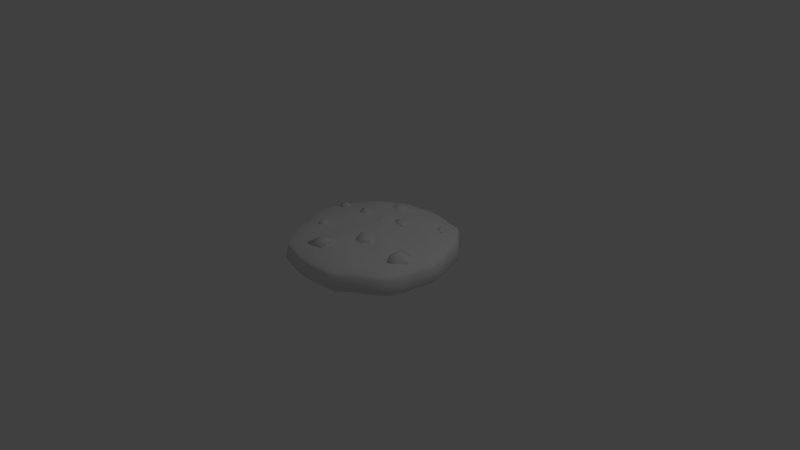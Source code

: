 # Source: Cookie.blend  (saved by Blender 2.78.0; exported with 4.5.12 LTS)
import bpy
from mathutils import Matrix  # noqa: F401  (used for matrix-valued properties, if any)

bpy.ops.wm.read_factory_settings(use_empty=True)
scene = bpy.context.scene
scene.name = 'Scene'

# ---- collections
col_collection_1 = bpy.data.collections.new('Collection 1'); scene.collection.children.link(col_collection_1)

# ---- world
world_world = bpy.data.worlds.new('World'); scene.world = world_world
world_world.color = (0.05088, 0.05088, 0.05088)
world_world.use_sun_shadow = False
world_world.sun_shadow_jitter_overblur = 0.0
world_world.cycles.sampling_method = 'NONE'
world_world.cycles.sample_map_resolution = 256

# ---- cameras
cam_camera = bpy.data.cameras.new('Camera')
cam_camera.clip_end = 100.0
cam_camera.lens = 35.0
cam_camera.sensor_width = 32.0
cam_camera.sensor_height = 18.0
cam_camera.ortho_scale = 7.314
cam_camera.dof.focus_distance = 0.0
cam_camera.dof.aperture_fstop = 128.0

# ---- lights
light_lamp = bpy.data.lights.new('Lamp', 'POINT')
light_lamp.transmission_factor = 0.0
light_lamp.cutoff_distance = 30.0
light_lamp.energy = 100.0
light_lamp.shadow_buffer_clip_start = 1.001
light_lamp.shadow_soft_size = 0.1
light_lamp.shadow_maximum_resolution = 0.006
light_lamp.use_absolute_resolution = True
light_lamp.cycles.use_multiple_importance_sampling = False

# ---- meshes
me_cube = bpy.data.meshes.new('Cube')
me_cube.from_pydata([(-3.017, -9.029, -9.362), (-3.471, -9.146, -7.319), (-3.493, -6.233, -9.095), (-3.649, -7.297, -7.541), (-0.8752, -8.636, -9.432), (-0.7545, -9.048, -7.169), (-0.9411, -6.339, -9.17), (-1.093, -6.251, -6.937), (-3.471, -9.146, -8.444), (-3.56, -8.221, -7.43), (-3.56, -6.72, -8.555), (-3.471, -7.644, -9.569), (-2.136, -6.72, -7.002), (-0.6234, -6.143, -8.016), (-2.047, -6.143, -9.569), (-0.06235, -7.644, -6.718), (-0.7493, -8.891, -8.202), (-0.7493, -7.39, -9.5), (-2.047, -9.146, -7.146), (-2.173, -8.891, -9.5), (-2.19, -7.498, -6.448), (-2.11, -7.517, -9.534), (-2.11, -9.018, -8.323), (-0.07893, -7.517, -8.109), (-2.092, -5.895, -8.285), (-3.516, -7.933, -8.499), (-5.196, 2.508, -7.865), (-5.408, 2.669, -6.709), (-4.125, 3.704, -7.714), (-4.651, 3.398, -6.834), (-4.268, 1.698, -7.904), (-4.407, 1.5, -6.623), (-3.273, 2.536, -7.756), (-3.288, 2.634, -6.492), (-5.408, 2.669, -7.345), (-5.03, 3.033, -6.771), (-4.364, 3.562, -7.408), (-4.743, 3.197, -7.981), (-3.863, 2.931, -6.529), (-3.074, 2.465, -7.103), (-3.576, 3.095, -7.981), (-3.542, 1.687, -6.368), (-4.336, 1.552, -7.208), (-3.671, 2.081, -7.943), (-4.906, 2.038, -6.61), (-4.838, 2.183, -7.943), (-4.226, 2.681, -6.215), (-4.207, 2.639, -7.962), (-4.872, 2.111, -7.277), (-3.491, 1.739, -7.155), (-3.482, 3.203, -7.255), (-4.886, 3.115, -7.376), (6.669, 8.229, -7.868), (7.679, 8.104, -8.222), (6.281, 7.393, -9.006), (7.229, 7.567, -8.88), (6.497, 7.359, -7.184), (7.651, 7.1, -7.248), (6.189, 6.552, -8.002), (7.242, 6.221, -8.33), (7.143, 8.282, -8.1), (7.454, 7.835, -8.551), (6.633, 7.498, -8.928), (6.322, 7.945, -8.477), (7.331, 6.756, -8.56), (6.692, 6.191, -8.072), (5.995, 6.933, -8.44), (7.579, 6.305, -7.503), (7.128, 7.208, -7.186), (6.225, 6.898, -7.544), (7.719, 7.58, -7.705), (6.552, 7.909, -7.581), (7.744, 6.954, -8.382), (6.273, 7.421, -8.011), (7.136, 7.745, -7.643), (6.892, 6.488, -7.4), (6.561, 6.66, -8.679), (6.888, 7.89, -8.514), (-2.614, 7.096, -6.537), (-1.735, 8.005, -9.359), (-2.955, 6.964, -9.569), (-1.535, 9.155, -8.264), (-3.093, 8.492, -7.674), (-6.028, -2.975, -7.31), (-5.418, -3.635, -7.623), (-6.766, -3.318, -8.315), (-6.028, -3.741, -8.203), (-6.639, -3.465, -6.707), (-6.009, -4.296, -6.762), (-7.307, -3.833, -7.428), (-6.785, -4.656, -7.718), (-5.678, -3.209, -7.515), (-5.723, -3.688, -7.913), (-6.469, -3.448, -8.246), (-6.424, -2.969, -7.848), (-6.421, -4.346, -7.921), (-7.173, -4.363, -7.491), (-7.221, -3.465, -7.815), (-6.509, -4.791, -6.988), (-6.3, -3.926, -6.708), (-7.086, -3.62, -7.024), (-5.689, -4.011, -7.166), (-6.289, -3.124, -7.057), (-6.029, -4.448, -7.764), (-6.755, -3.295, -7.436), (-5.989, -3.568, -7.111), (-6.869, -4.277, -6.897), (-6.994, -3.972, -8.026), (-6.074, -3.329, -7.881), (9.467, -1.866, -9.155), (7.579, -3.184, -9.453), (7.836, -3.81, -7.139), (9.639, -2.356, -7.579), (8.07, -1.796, -8.244), (9.558, -4.159, -8.916), (9.025, -1.447, -7.467), (10.25, -3.264, -7.69), (7.392, -2.464, -7.4), (9.003, -3.09, -6.751), (8.573, -4.863, -7.325), (7.115, -2.146, -9.021), (7.214, -3.986, -8.355), (8.755, -3.95, -9.238), (8.748, -1.129, -9.088), (8.657, -2.11, -9.904), (10.19, -2.602, -9.221), (10.28, -1.621, -8.406), (8.008, -4.586, -8.822), (6.938, -2.9, -8.228), (9.599, -3.849, -6.863), (8.307, -2.145, -6.749), (9.56, -2.711, -9.816), (8.047, -1.844, -10.05), (10.81, -2.493, -8.627), (9.56, -1.142, -7.985), (-0.7367, 7.686, -6.642), (-2.386, 5.676, -7.897), (-0.5933, 6.079, -8.444), (-2.456, 8.964, -8.061), (-1.635, 8.58, -8.811), (-2.536, 7.41, -9.439), (-3.356, 7.793, -8.689), (-0.9114, 6.923, -8.827), (-1.359, 5.577, -8.015), (-2.983, 6.063, -8.627), (-0.1772, 6.482, -7.066), (-1.579, 7.405, -6.539), (-2.622, 6.204, -7.135), (-1.04, 8.435, -7.403), (-2.995, 7.934, -7.197), (-0.4811, 7.553, -8.53), (-2.989, 6.999, -7.912), (-2.017, 8.184, -7.3), (-1.319, 6.171, -6.896), (-1.94, 6.143, -9.024), (-2.496, 8.187, -8.75), (1.225, -3.322, -6.2), (2.112, -2.405, -9.046), (0.8813, -3.455, -9.259), (2.314, -1.245, -7.943), (0.7417, -1.914, -7.348), (3.119, -2.727, -6.306), (1.456, -4.755, -7.572), (3.264, -4.348, -8.124), (1.385, -1.438, -7.738), (2.213, -1.825, -8.495), (1.304, -3.006, -9.128), (0.4765, -2.619, -8.371), (2.943, -3.496, -8.51), (2.491, -4.854, -7.691), (0.8527, -4.364, -8.309), (3.683, -3.942, -6.734), (2.269, -3.011, -6.202), (1.217, -4.221, -6.804), (2.813, -1.972, -7.074), (0.8406, -2.477, -6.866), (3.377, -2.861, -8.211), (0.8466, -3.42, -7.587), (1.827, -2.224, -6.97), (2.532, -4.255, -6.562), (1.905, -4.283, -8.709), (1.345, -2.222, -8.433), (-10.02, 2.38, -8.425), (-10.23, 2.465, -7.428), (-9.402, 3.62, -8.295), (-9.769, 3.245, -7.536), (-9.06, 1.92, -8.459), (-9.13, 1.723, -7.355), (-8.426, 2.845, -8.331), (-8.46, 2.923, -7.242), (-10.23, 2.465, -7.977), (-10.0, 2.855, -7.482), (-9.568, 3.447, -8.031), (-9.799, 3.057, -8.526), (-9.007, 3.038, -7.273), (-8.244, 2.831, -7.768), (-8.806, 3.24, -8.526), (-8.454, 2.078, -7.135), (-9.083, 1.783, -7.859), (-8.652, 2.375, -8.492), (-9.669, 2.056, -7.343), (-9.645, 2.192, -8.492), (-9.251, 2.746, -7.003), (-9.225, 2.716, -8.509), (-9.657, 2.124, -7.918), (-8.424, 2.132, -7.814), (-8.752, 3.351, -7.9), (-9.899, 2.956, -8.004), (2.472, 4.744, -7.523), (1.718, 2.441, -8.031), (0.9612, 2.874, -7.073), (2.165, 3.043, -9.069), (1.477, 4.147, -8.46), (3.589, 3.826, -8.154), (2.231, 3.784, -6.285), (3.127, 2.616, -6.715), (1.669, 3.591, -8.852), (1.941, 2.742, -8.55), (1.234, 2.761, -7.477), (0.9617, 3.61, -7.78), (2.638, 2.471, -7.311), (2.873, 3.257, -6.291), (1.469, 3.547, -6.458), (3.94, 3.338, -7.214), (3.114, 4.275, -7.863), (2.33, 4.378, -6.757), (2.96, 3.425, -8.637), (1.822, 4.441, -8.079), (2.965, 2.458, -7.879), (1.646, 3.994, -7.269), (2.391, 3.933, -8.358), (3.3, 3.965, -6.879), (1.978, 2.82, -6.578), (1.451, 3.176, -8.165)], [], [(25, 10, 2, 11), (24, 13, 6, 14), (23, 16, 4, 17), (22, 8, 0, 19), (21, 14, 6, 17), (20, 12, 3, 9), (18, 20, 9, 1), (5, 15, 20, 18), (15, 7, 12, 20), (19, 21, 17, 4), (0, 11, 21, 19), (11, 2, 14, 21), (16, 22, 19, 4), (5, 18, 22, 16), (18, 1, 8, 22), (13, 23, 17, 6), (7, 15, 23, 13), (15, 5, 16, 23), (10, 24, 14, 2), (3, 12, 24, 10), (12, 7, 13, 24), (8, 25, 11, 0), (1, 9, 25, 8), (9, 3, 10, 25), (51, 36, 28, 37), (50, 39, 32, 40), (49, 42, 30, 43), (48, 34, 26, 45), (47, 40, 32, 43), (46, 38, 29, 35), (44, 46, 35, 27), (31, 41, 46, 44), (41, 33, 38, 46), (45, 47, 43, 30), (26, 37, 47, 45), (37, 28, 40, 47), (42, 48, 45, 30), (31, 44, 48, 42), (44, 27, 34, 48), (39, 49, 43, 32), (33, 41, 49, 39), (41, 31, 42, 49), (36, 50, 40, 28), (29, 38, 50, 36), (38, 33, 39, 50), (34, 51, 37, 26), (27, 35, 51, 34), (35, 29, 36, 51), (77, 62, 54, 63), (76, 65, 58, 66), (75, 68, 56, 69), (74, 60, 52, 71), (73, 66, 58, 69), (72, 64, 55, 61), (70, 72, 61, 53), (57, 67, 72, 70), (67, 59, 64, 72), (71, 73, 69, 56), (52, 63, 73, 71), (63, 54, 66, 73), (68, 74, 71, 56), (57, 70, 74, 68), (70, 53, 60, 74), (65, 75, 69, 58), (59, 67, 75, 65), (67, 57, 68, 75), (62, 76, 66, 54), (55, 64, 76, 62), (64, 59, 65, 76), (60, 77, 63, 52), (53, 61, 77, 60), (61, 55, 62, 77), (96, 106, 100, 89), (99, 105, 102, 87), (84, 92, 108, 91), (93, 107, 97, 85), (95, 90, 96, 107), (98, 88, 99, 106), (91, 108, 94, 83), (90, 98, 106, 96), (101, 84, 91, 105), (88, 101, 105, 99), (86, 95, 107, 93), (92, 86, 93, 108), (131, 122, 110, 124), (133, 125, 109, 126), (129, 116, 112, 118), (127, 119, 111, 121), (124, 110, 120, 132), (125, 131, 124, 109), (122, 127, 121, 110), (121, 111, 117, 128), (126, 109, 123, 134), (116, 133, 126, 112), (118, 112, 115, 130), (119, 129, 118, 111), (129, 119, 114, 116), (134, 123, 113, 115), (110, 121, 128, 120), (113, 120, 128, 117), (116, 114, 125, 133), (123, 132, 120, 113), (119, 127, 122, 114), (112, 126, 134, 115), (115, 113, 117, 130), (111, 118, 130, 117), (109, 124, 132, 123), (114, 122, 131, 125), (88, 98, 103, 101), (83, 94, 104, 102), (107, 96, 89, 97), (104, 97, 89, 100), (101, 103, 92, 84), (94, 85, 97, 104), (98, 90, 95, 103), (105, 91, 83, 102), (102, 104, 100, 87), (106, 99, 87, 100), (108, 93, 85, 94), (103, 95, 86, 92), (143, 153, 147, 136), (146, 152, 149, 78), (81, 139, 155, 138), (140, 154, 144, 80), (142, 137, 143, 154), (145, 135, 146, 153), (138, 155, 141, 82), (137, 145, 153, 143), (148, 81, 138, 152), (135, 148, 152, 146), (79, 142, 154, 140), (139, 79, 140, 155), (135, 145, 150, 148), (82, 141, 151, 149), (154, 143, 136, 144), (151, 144, 136, 147), (148, 150, 139, 81), (141, 80, 144, 151), (145, 137, 142, 150), (152, 138, 82, 149), (149, 151, 147, 78), (153, 146, 78, 147), (155, 140, 80, 141), (150, 142, 79, 139), (169, 179, 173, 162), (172, 178, 175, 156), (159, 165, 181, 164), (166, 180, 170, 158), (168, 163, 169, 180), (171, 161, 172, 179), (164, 181, 167, 160), (163, 171, 179, 169), (174, 159, 164, 178), (161, 174, 178, 172), (157, 168, 180, 166), (165, 157, 166, 181), (161, 171, 176, 174), (160, 167, 177, 175), (180, 169, 162, 170), (177, 170, 162, 173), (174, 176, 165, 159), (167, 158, 170, 177), (171, 163, 168, 176), (178, 164, 160, 175), (175, 177, 173, 156), (179, 172, 156, 173), (181, 166, 158, 167), (176, 168, 157, 165), (207, 192, 184, 193), (206, 195, 188, 196), (205, 198, 186, 199), (204, 190, 182, 201), (203, 196, 188, 199), (202, 194, 185, 191), (200, 202, 191, 183), (187, 197, 202, 200), (197, 189, 194, 202), (201, 203, 199, 186), (182, 193, 203, 201), (193, 184, 196, 203), (198, 204, 201, 186), (187, 200, 204, 198), (200, 183, 190, 204), (195, 205, 199, 188), (189, 197, 205, 195), (197, 187, 198, 205), (192, 206, 196, 184), (185, 194, 206, 192), (194, 189, 195, 206), (190, 207, 193, 182), (183, 191, 207, 190), (191, 185, 192, 207), (221, 231, 225, 214), (224, 230, 227, 208), (211, 217, 233, 216), (218, 232, 222, 210), (220, 215, 221, 232), (223, 213, 224, 231), (216, 233, 219, 212), (215, 223, 231, 221), (226, 211, 216, 230), (213, 226, 230, 224), (209, 220, 232, 218), (217, 209, 218, 233), (213, 223, 228, 226), (212, 219, 229, 227), (232, 221, 214, 222), (229, 222, 214, 225), (226, 228, 217, 211), (219, 210, 222, 229), (223, 215, 220, 228), (230, 216, 212, 227), (227, 229, 225, 208), (231, 224, 208, 225), (233, 218, 210, 219), (228, 220, 209, 217)])
me_cube.polygons.foreach_set('use_smooth', [True] * 216)
_uv = me_cube.uv_layers.new(name='UVMap')
_uv.uv.foreach_set('vector', [0.0, 0.0, 1.0, 0.0, 1.0, 1.0, 0.0, 1.0, 0.0, 0.0, 1.0, 0.0, 1.0, 1.0, 0.0, 1.0, 0.0, 0.0, 1.0, 0.0, 1.0, 1.0, 0.0, 1.0, 0.0, 0.0, 1.0, 0.0, 1.0, 1.0, 0.0, 1.0, 0.0, 0.0, 1.0, 0.0, 1.0, 1.0, 0.0, 1.0, 0.0, 0.0, 1.0, 0.0, 1.0, 1.0, 0.0, 1.0, 0.0, 0.0, 1.0, 0.0, 1.0, 1.0, 0.0, 1.0, 0.0, 0.0, 1.0, 0.0, 1.0, 1.0, 0.0, 1.0, 0.0, 0.0, 1.0, 0.0, 1.0, 1.0, 0.0, 1.0, 0.0, 0.0, 1.0, 0.0, 1.0, 1.0, 0.0, 1.0, 0.0, 0.0, 1.0, 0.0, 1.0, 1.0, 0.0, 1.0, 0.0, 0.0, 1.0, 0.0, 1.0, 1.0, 0.0, 1.0, 0.0, 0.0, 1.0, 0.0, 1.0, 1.0, 0.0, 1.0, 0.0, 0.0, 1.0, 0.0, 1.0, 1.0, 0.0, 1.0, 0.0, 0.0, 1.0, 0.0, 1.0, 1.0, 0.0, 1.0, 0.0, 0.0, 1.0, 0.0, 1.0, 1.0, 0.0, 1.0, 0.0, 0.0, 1.0, 0.0, 1.0, 1.0, 0.0, 1.0, 0.0, 0.0, 1.0, 0.0, 1.0, 1.0, 0.0, 1.0, 0.0, 0.0, 1.0, 0.0, 1.0, 1.0, 0.0, 1.0, 0.0, 0.0, 1.0, 0.0, 1.0, 1.0, 0.0, 1.0, 0.0, 0.0, 1.0, 0.0, 1.0, 1.0, 0.0, 1.0, 0.0, 0.0, 1.0, 0.0, 1.0, 1.0, 0.0, 1.0, 0.0, 0.0, 1.0, 0.0, 1.0, 1.0, 0.0, 1.0, 0.0, 0.0, 1.0, 0.0, 1.0, 1.0, 0.0, 1.0, 0.0, 0.0, 1.0, 0.0, 1.0, 1.0, 0.0, 1.0, 0.0, 0.0, 1.0, 0.0, 1.0, 1.0, 0.0, 1.0, 0.0, 0.0, 1.0, 0.0, 1.0, 1.0, 0.0, 1.0, 0.0, 0.0, 1.0, 0.0, 1.0, 1.0, 0.0, 1.0, 0.0, 0.0, 1.0, 0.0, 1.0, 1.0, 0.0, 1.0, 0.0, 0.0, 1.0, 0.0, 1.0, 1.0, 0.0, 1.0, 0.0, 0.0, 1.0, 0.0, 1.0, 1.0, 0.0, 1.0, 0.0, 0.0, 1.0, 0.0, 1.0, 1.0, 0.0, 1.0, 0.0, 0.0, 1.0, 0.0, 1.0, 1.0, 0.0, 1.0, 0.0, 0.0, 1.0, 0.0, 1.0, 1.0, 0.0, 1.0, 0.0, 0.0, 1.0, 0.0, 1.0, 1.0, 0.0, 1.0, 0.0, 0.0, 1.0, 0.0, 1.0, 1.0, 0.0, 1.0, 0.0, 0.0, 1.0, 0.0, 1.0, 1.0, 0.0, 1.0, 0.0, 0.0, 1.0, 0.0, 1.0, 1.0, 0.0, 1.0, 0.0, 0.0, 1.0, 0.0, 1.0, 1.0, 0.0, 1.0, 0.0, 0.0, 1.0, 0.0, 1.0, 1.0, 0.0, 1.0, 0.0, 0.0, 1.0, 0.0, 1.0, 1.0, 0.0, 1.0, 0.0, 0.0, 1.0, 0.0, 1.0, 1.0, 0.0, 1.0, 0.0, 0.0, 1.0, 0.0, 1.0, 1.0, 0.0, 1.0, 0.0, 0.0, 1.0, 0.0, 1.0, 1.0, 0.0, 1.0, 0.0, 0.0, 1.0, 0.0, 1.0, 1.0, 0.0, 1.0, 0.0, 0.0, 1.0, 0.0, 1.0, 1.0, 0.0, 1.0, 0.0, 0.0, 1.0, 0.0, 1.0, 1.0, 0.0, 1.0, 0.0, 0.0, 1.0, 0.0, 1.0, 1.0, 0.0, 1.0, 0.0, 0.0, 1.0, 0.0, 1.0, 1.0, 0.0, 1.0, 0.0, 0.0, 1.0, 0.0, 1.0, 1.0, 0.0, 1.0, 0.0, 0.0, 1.0, 0.0, 1.0, 1.0, 0.0, 1.0, 0.0, 0.0, 1.0, 0.0, 1.0, 1.0, 0.0, 1.0, 0.0, 0.0, 1.0, 0.0, 1.0, 1.0, 0.0, 1.0, 0.0, 0.0, 1.0, 0.0, 1.0, 1.0, 0.0, 1.0, 0.0, 0.0, 1.0, 0.0, 1.0, 1.0, 0.0, 1.0, 0.0, 0.0, 1.0, 0.0, 1.0, 1.0, 0.0, 1.0, 0.0, 0.0, 1.0, 0.0, 1.0, 1.0, 0.0, 1.0, 0.0, 0.0, 1.0, 0.0, 1.0, 1.0, 0.0, 1.0, 0.0, 0.0, 1.0, 0.0, 1.0, 1.0, 0.0, 1.0, 0.0, 0.0, 1.0, 0.0, 1.0, 1.0, 0.0, 1.0, 0.0, 0.0, 1.0, 0.0, 1.0, 1.0, 0.0, 1.0, 0.0, 0.0, 1.0, 0.0, 1.0, 1.0, 0.0, 1.0, 0.0, 0.0, 1.0, 0.0, 1.0, 1.0, 0.0, 1.0, 0.0, 0.0, 1.0, 0.0, 1.0, 1.0, 0.0, 1.0, 0.0, 0.0, 1.0, 0.0, 1.0, 1.0, 0.0, 1.0, 0.0, 0.0, 1.0, 0.0, 1.0, 1.0, 0.0, 1.0, 0.0, 0.0, 1.0, 0.0, 1.0, 1.0, 0.0, 1.0, 0.0, 0.0, 1.0, 0.0, 1.0, 1.0, 0.0, 1.0, 0.0, 0.0, 1.0, 0.0, 1.0, 1.0, 0.0, 1.0, 0.0, 0.0, 1.0, 0.0, 1.0, 1.0, 0.0, 1.0, 0.0, 0.0, 1.0, 0.0, 1.0, 1.0, 0.0, 1.0, 0.0, 0.0, 1.0, 0.0, 1.0, 1.0, 0.0, 1.0, 0.0, 0.0, 1.0, 0.0, 1.0, 1.0, 0.0, 1.0, 0.0, 0.0, 1.0, 0.0, 1.0, 1.0, 0.0, 1.0, 0.0, 0.0, 1.0, 0.0, 1.0, 1.0, 0.0, 1.0, 0.0, 0.0, 1.0, 0.0, 1.0, 1.0, 0.0, 1.0, 0.0, 0.0, 1.0, 0.0, 1.0, 1.0, 0.0, 1.0, 0.0, 0.0, 1.0, 0.0, 1.0, 1.0, 0.0, 1.0, 0.0, 0.0, 1.0, 0.0, 1.0, 1.0, 0.0, 1.0, 0.0, 0.0, 1.0, 0.0, 1.0, 1.0, 0.0, 1.0, 0.0, 0.0, 1.0, 0.0, 1.0, 1.0, 0.0, 1.0, 0.0, 0.0, 1.0, 0.0, 1.0, 1.0, 0.0, 1.0, 0.0, 0.0, 1.0, 0.0, 1.0, 1.0, 0.0, 1.0, 0.0, 0.0, 1.0, 0.0, 1.0, 1.0, 0.0, 1.0, 0.0, 0.0, 1.0, 0.0, 1.0, 1.0, 0.0, 1.0, 0.0, 0.0, 1.0, 0.0, 1.0, 1.0, 0.0, 1.0, 0.0, 0.0, 1.0, 0.0, 1.0, 1.0, 0.0, 1.0, 0.0, 0.0, 1.0, 0.0, 1.0, 1.0, 0.0, 1.0, 0.0, 0.0, 1.0, 0.0, 1.0, 1.0, 0.0, 1.0, 0.0, 0.0, 1.0, 0.0, 1.0, 1.0, 0.0, 1.0, 0.0, 0.0, 1.0, 0.0, 1.0, 1.0, 0.0, 1.0, 0.0, 0.0, 1.0, 0.0, 1.0, 1.0, 0.0, 1.0, 0.0, 0.0, 1.0, 0.0, 1.0, 1.0, 0.0, 1.0, 0.0, 0.0, 1.0, 0.0, 1.0, 1.0, 0.0, 1.0, 0.0, 0.0, 1.0, 0.0, 1.0, 1.0, 0.0, 1.0, 0.0, 0.0, 1.0, 0.0, 1.0, 1.0, 0.0, 1.0, 0.0, 0.0, 1.0, 0.0, 1.0, 1.0, 0.0, 1.0, 0.0, 0.0, 1.0, 0.0, 1.0, 1.0, 0.0, 1.0, 0.0, 0.0, 1.0, 0.0, 1.0, 1.0, 0.0, 1.0, 0.0, 0.0, 1.0, 0.0, 1.0, 1.0, 0.0, 1.0, 0.0, 0.0, 1.0, 0.0, 1.0, 1.0, 0.0, 1.0, 0.0, 0.0, 1.0, 0.0, 1.0, 1.0, 0.0, 1.0, 0.0, 0.0, 1.0, 0.0, 1.0, 1.0, 0.0, 1.0, 0.0, 0.0, 1.0, 0.0, 1.0, 1.0, 0.0, 1.0, 0.0, 0.0, 1.0, 0.0, 1.0, 1.0, 0.0, 1.0, 0.0, 0.0, 1.0, 0.0, 1.0, 1.0, 0.0, 1.0, 0.0, 0.0, 1.0, 0.0, 1.0, 1.0, 0.0, 1.0, 0.0, 0.0, 1.0, 0.0, 1.0, 1.0, 0.0, 1.0, 0.0, 0.0, 1.0, 0.0, 1.0, 1.0, 0.0, 1.0, 0.0, 0.0, 1.0, 0.0, 1.0, 1.0, 0.0, 1.0, 0.0, 0.0, 1.0, 0.0, 1.0, 1.0, 0.0, 1.0, 0.0, 0.0, 1.0, 0.0, 1.0, 1.0, 0.0, 1.0, 0.0, 0.0, 1.0, 0.0, 1.0, 1.0, 0.0, 1.0, 0.0, 0.0, 1.0, 0.0, 1.0, 1.0, 0.0, 1.0, 0.0, 0.0, 1.0, 0.0, 1.0, 1.0, 0.0, 1.0, 0.0, 0.0, 1.0, 0.0, 1.0, 1.0, 0.0, 1.0, 0.0, 0.0, 1.0, 0.0, 1.0, 1.0, 0.0, 1.0, 0.0, 0.0, 1.0, 0.0, 1.0, 1.0, 0.0, 1.0, 0.0, 0.0, 1.0, 0.0, 1.0, 1.0, 0.0, 1.0, 0.0, 0.0, 1.0, 0.0, 1.0, 1.0, 0.0, 1.0, 0.0, 0.0, 1.0, 0.0, 1.0, 1.0, 0.0, 1.0, 0.0, 0.0, 1.0, 0.0, 1.0, 1.0, 0.0, 1.0, 0.0, 0.0, 1.0, 0.0, 1.0, 1.0, 0.0, 1.0, 0.0, 0.0, 1.0, 0.0, 1.0, 1.0, 0.0, 1.0, 0.0, 0.0, 1.0, 0.0, 1.0, 1.0, 0.0, 1.0, 0.0, 0.0, 1.0, 0.0, 1.0, 1.0, 0.0, 1.0, 0.0, 0.0, 1.0, 0.0, 1.0, 1.0, 0.0, 1.0, 0.0, 0.0, 1.0, 0.0, 1.0, 1.0, 0.0, 1.0, 0.0, 0.0, 1.0, 0.0, 1.0, 1.0, 0.0, 1.0, 0.0, 0.0, 1.0, 0.0, 1.0, 1.0, 0.0, 1.0, 0.0, 0.0, 1.0, 0.0, 1.0, 1.0, 0.0, 1.0, 0.0, 0.0, 1.0, 0.0, 1.0, 1.0, 0.0, 1.0, 0.0, 0.0, 1.0, 0.0, 1.0, 1.0, 0.0, 1.0, 0.0, 0.0, 1.0, 0.0, 1.0, 1.0, 0.0, 1.0, 0.0, 0.0, 1.0, 0.0, 1.0, 1.0, 0.0, 1.0, 0.0, 0.0, 1.0, 0.0, 1.0, 1.0, 0.0, 1.0, 0.0, 0.0, 1.0, 0.0, 1.0, 1.0, 0.0, 1.0, 0.0, 0.0, 1.0, 0.0, 1.0, 1.0, 0.0, 1.0, 0.0, 0.0, 1.0, 0.0, 1.0, 1.0, 0.0, 1.0, 0.0, 0.0, 1.0, 0.0, 1.0, 1.0, 0.0, 1.0, 0.0, 0.0, 1.0, 0.0, 1.0, 1.0, 0.0, 1.0, 0.0, 0.0, 1.0, 0.0, 1.0, 1.0, 0.0, 1.0, 0.0, 0.0, 1.0, 0.0, 1.0, 1.0, 0.0, 1.0, 0.0, 0.0, 1.0, 0.0, 1.0, 1.0, 0.0, 1.0, 0.0, 0.0, 1.0, 0.0, 1.0, 1.0, 0.0, 1.0, 0.0, 0.0, 1.0, 0.0, 1.0, 1.0, 0.0, 1.0, 0.0, 0.0, 1.0, 0.0, 1.0, 1.0, 0.0, 1.0, 0.0, 0.0, 1.0, 0.0, 1.0, 1.0, 0.0, 1.0, 0.0, 0.0, 1.0, 0.0, 1.0, 1.0, 0.0, 1.0, 0.0, 0.0, 1.0, 0.0, 1.0, 1.0, 0.0, 1.0, 0.0, 0.0, 1.0, 0.0, 1.0, 1.0, 0.0, 1.0, 0.0, 0.0, 1.0, 0.0, 1.0, 1.0, 0.0, 1.0, 0.0, 0.0, 1.0, 0.0, 1.0, 1.0, 0.0, 1.0, 0.0, 0.0, 1.0, 0.0, 1.0, 1.0, 0.0, 1.0, 0.0, 0.0, 1.0, 0.0, 1.0, 1.0, 0.0, 1.0, 0.0, 0.0, 1.0, 0.0, 1.0, 1.0, 0.0, 1.0, 0.0, 0.0, 1.0, 0.0, 1.0, 1.0, 0.0, 1.0, 0.0, 0.0, 1.0, 0.0, 1.0, 1.0, 0.0, 1.0, 0.0, 0.0, 1.0, 0.0, 1.0, 1.0, 0.0, 1.0, 0.0, 0.0, 1.0, 0.0, 1.0, 1.0, 0.0, 1.0, 0.0, 0.0, 1.0, 0.0, 1.0, 1.0, 0.0, 1.0, 0.0, 0.0, 1.0, 0.0, 1.0, 1.0, 0.0, 1.0, 0.0, 0.0, 1.0, 0.0, 1.0, 1.0, 0.0, 1.0, 0.0, 0.0, 1.0, 0.0, 1.0, 1.0, 0.0, 1.0, 0.0, 0.0, 1.0, 0.0, 1.0, 1.0, 0.0, 1.0, 0.0, 0.0, 1.0, 0.0, 1.0, 1.0, 0.0, 1.0, 0.0, 0.0, 1.0, 0.0, 1.0, 1.0, 0.0, 1.0, 0.0, 0.0, 1.0, 0.0, 1.0, 1.0, 0.0, 1.0, 0.0, 0.0, 1.0, 0.0, 1.0, 1.0, 0.0, 1.0, 0.0, 0.0, 1.0, 0.0, 1.0, 1.0, 0.0, 1.0, 0.0, 0.0, 1.0, 0.0, 1.0, 1.0, 0.0, 1.0, 0.0, 0.0, 1.0, 0.0, 1.0, 1.0, 0.0, 1.0, 0.0, 0.0, 1.0, 0.0, 1.0, 1.0, 0.0, 1.0, 0.0, 0.0, 1.0, 0.0, 1.0, 1.0, 0.0, 1.0, 0.0, 0.0, 1.0, 0.0, 1.0, 1.0, 0.0, 1.0, 0.0, 0.0, 1.0, 0.0, 1.0, 1.0, 0.0, 1.0, 0.0, 0.0, 1.0, 0.0, 1.0, 1.0, 0.0, 1.0, 0.0, 0.0, 1.0, 0.0, 1.0, 1.0, 0.0, 1.0, 0.0, 0.0, 1.0, 0.0, 1.0, 1.0, 0.0, 1.0, 0.0, 0.0, 1.0, 0.0, 1.0, 1.0, 0.0, 1.0, 0.0, 0.0, 1.0, 0.0, 1.0, 1.0, 0.0, 1.0, 0.0, 0.0, 1.0, 0.0, 1.0, 1.0, 0.0, 1.0, 0.0, 0.0, 1.0, 0.0, 1.0, 1.0, 0.0, 1.0, 0.0, 0.0, 1.0, 0.0, 1.0, 1.0, 0.0, 1.0, 0.0, 0.0, 1.0, 0.0, 1.0, 1.0, 0.0, 1.0, 0.0, 0.0, 1.0, 0.0, 1.0, 1.0, 0.0, 1.0, 0.0, 0.0, 1.0, 0.0, 1.0, 1.0, 0.0, 1.0, 0.0, 0.0, 1.0, 0.0, 1.0, 1.0, 0.0, 1.0, 0.0, 0.0, 1.0, 0.0, 1.0, 1.0, 0.0, 1.0, 0.0, 0.0, 1.0, 0.0, 1.0, 1.0, 0.0, 1.0, 0.0, 0.0, 1.0, 0.0, 1.0, 1.0, 0.0, 1.0, 0.0, 0.0, 1.0, 0.0, 1.0, 1.0, 0.0, 1.0, 0.0, 0.0, 1.0, 0.0, 1.0, 1.0, 0.0, 1.0, 0.0, 0.0, 1.0, 0.0, 1.0, 1.0, 0.0, 1.0, 0.0, 0.0, 1.0, 0.0, 1.0, 1.0, 0.0, 1.0, 0.0, 0.0, 1.0, 0.0, 1.0, 1.0, 0.0, 1.0, 0.0, 0.0, 1.0, 0.0, 1.0, 1.0, 0.0, 1.0, 0.0, 0.0, 1.0, 0.0, 1.0, 1.0, 0.0, 1.0, 0.0, 0.0, 1.0, 0.0, 1.0, 1.0, 0.0, 1.0, 0.0, 0.0, 1.0, 0.0, 1.0, 1.0, 0.0, 1.0, 0.0, 0.0, 1.0, 0.0, 1.0, 1.0, 0.0, 1.0, 0.0, 0.0, 1.0, 0.0, 1.0, 1.0, 0.0, 1.0, 0.0, 0.0, 1.0, 0.0, 1.0, 1.0, 0.0, 1.0, 0.0, 0.0, 1.0, 0.0, 1.0, 1.0, 0.0, 1.0, 0.0, 0.0, 1.0, 0.0, 1.0, 1.0, 0.0, 1.0, 0.0, 0.0, 1.0, 0.0, 1.0, 1.0, 0.0, 1.0, 0.0, 0.0, 1.0, 0.0, 1.0, 1.0, 0.0, 1.0, 0.0, 0.0, 1.0, 0.0, 1.0, 1.0, 0.0, 1.0, 0.0, 0.0, 1.0, 0.0, 1.0, 1.0, 0.0, 1.0, 0.0, 0.0, 1.0, 0.0, 1.0, 1.0, 0.0, 1.0, 0.0, 0.0, 1.0, 0.0, 1.0, 1.0, 0.0, 1.0, 0.0, 0.0, 1.0, 0.0, 1.0, 1.0, 0.0, 1.0, 0.0, 0.0, 1.0, 0.0, 1.0, 1.0, 0.0, 1.0, 0.0, 0.0, 1.0, 0.0, 1.0, 1.0, 0.0, 1.0, 0.0, 0.0, 1.0, 0.0, 1.0, 1.0, 0.0, 1.0, 0.0, 0.0, 1.0, 0.0, 1.0, 1.0, 0.0, 1.0])
me_cube.use_remesh_preserve_volume = False
me_cube.use_remesh_preserve_attributes = False
me_cube.use_mirror_vertex_groups = False
me_cube.update()
me_cylinder = bpy.data.meshes.new('Cylinder')
me_cylinder.from_pydata([(-0.1951, 0.0, 0.01834), (-0.3827, 0.0, 0.08426), (-0.5556, 0.0, -0.004011), (-0.7071, 0.0, -0.2229), (-0.8315, 0.0, -0.2676), (-0.9239, 0.0, -0.4327), (-1.05, 0.0, -0.6119), (-1.069, 0.0, -0.7982), (-1.05, 0.0, -1.944), (-0.9239, 0.0, -1.944), (-0.8315, 0.0, -1.944), (-0.7071, 0.0, -1.944), (-0.5556, 0.0, -1.944), (-0.3827, 0.0, -1.944), (-0.1951, 0.0, -1.944), (-0.1913, 0.03806, 0.06202), (-0.3753, 0.07466, 0.08426), (-0.5449, 0.1084, -0.004011), (-0.6935, 0.1379, -0.1228), (-0.8155, 0.1622, -0.2676), (-0.9061, 0.1802, -0.4327), (-1.019, 0.1913, -0.6119), (-1.038, 0.1951, -0.7982), (-1.019, 0.1913, -1.944), (-0.9061, 0.1802, -1.944), (-0.8155, 0.1622, -1.944), (-0.6935, 0.1379, -1.944), (-0.5449, 0.1084, -1.944), (-0.3753, 0.07466, -1.944), (-0.1913, 0.03806, -1.944), (-0.1802, 0.07466, 0.0329), (-0.3536, 0.1464, 0.1341), (-0.5133, 0.2126, -0.004011), (-0.6533, 0.2706, -0.1228), (-0.7682, 0.3182, -0.3926), (-0.8536, 0.3536, -0.4327), (-0.9467, 0.3753, -0.6119), (-0.9645, 0.3827, -0.7982), (-0.9467, 0.3753, -1.944), (-0.8536, 0.3536, -1.944), (-0.7682, 0.3182, -1.944), (-0.6533, 0.2706, -1.944), (-0.5133, 0.2126, -1.944), (-0.3536, 0.1464, -1.944), (-0.1802, 0.07466, -1.944), (-0.1622, 0.1084, -0.01078), (-0.3182, 0.2126, 0.1655), (-0.4619, 0.3087, -0.004011), (-0.5879, 0.3928, -0.1228), (-0.6913, 0.4619, -0.2676), (-0.7682, 0.5133, -0.4327), (-0.8358, 0.5733, -0.6119), (-0.8518, 0.584, -0.7982), (-0.8358, 0.5733, -1.944), (-0.7682, 0.5133, -1.944), (-0.6913, 0.4619, -1.944), (-0.5879, 0.3928, -1.944), (-0.4619, 0.3087, -1.944), (-0.3182, 0.2126, -1.944), (-0.1622, 0.1084, -1.944), (-0.1379, 0.1379, -0.01078), (-0.2706, 0.2706, 0.05823), (-0.3928, 0.3928, 0.06024), (-0.5, 0.5, -0.05855), (-0.5879, 0.5879, -0.2676), (-0.6533, 0.6533, -0.4327), (-0.7098, 0.7382, -0.6119), (-0.7234, 0.7518, -0.7982), (-0.7098, 0.7382, -1.944), (-0.6533, 0.6533, -1.944), (-0.5879, 0.5879, -1.944), (-0.5, 0.5, -1.944), (-0.3928, 0.3928, -1.944), (-0.2706, 0.2706, -1.944), (-0.1379, 0.1379, -1.944), (-0.1084, 0.1622, 0.0329), (-0.2126, 0.3182, 0.0322), (-0.3087, 0.4619, 0.08594), (-0.3928, 0.5879, -0.04571), (-0.4619, 0.6913, -0.2676), (-0.5133, 0.7682, -0.4327), (-0.549, 0.8439, -0.6119), (-0.5596, 0.8599, -0.7982), (-0.549, 0.8439, -1.944), (-0.5133, 0.7682, -1.944), (-0.4619, 0.6913, -1.944), (-0.3928, 0.5879, -1.944), (-0.3087, 0.4619, -1.944), (-0.2126, 0.3182, -1.944), (-0.1084, 0.1622, -1.944), (-0.07466, 0.1802, 0.0599), (-0.1464, 0.3536, 0.1233), (-0.2126, 0.5133, 0.03503), (-0.2706, 0.6533, -0.1228), (-0.3182, 0.7682, -0.2676), (-0.3536, 0.8536, -0.4327), (-0.3753, 0.9427, -0.6119), (-0.3827, 0.9604, -0.7982), (-0.3753, 0.9427, -1.944), (-0.3536, 0.8536, -1.944), (-0.3182, 0.7682, -1.944), (-0.2706, 0.6533, -1.944), (-0.2126, 0.5133, -1.944), (-0.1464, 0.3536, -1.944), (-0.07466, 0.1802, -1.944), (-0.03806, 0.1913, 0.1139), (-0.07466, 0.3753, 0.1233), (-0.1084, 0.5449, -0.004011), (-0.1379, 0.6935, -0.1228), (-0.1622, 0.8155, -0.2676), (-0.1802, 0.9061, -0.4327), (-0.1629, 0.9619, -0.6119), (-0.1667, 0.9808, -0.7982), (-0.1629, 0.9619, -1.944), (-0.1802, 0.9061, -1.944), (-0.1622, 0.8155, -1.944), (-0.1379, 0.6935, -1.944), (-0.1084, 0.5449, -1.944), (-0.07466, 0.3753, -1.944), (-0.03806, 0.1913, -1.944), (3.266e-07, 0.1951, 0.1139), (3.192e-07, 0.3827, 0.009685), (3.117e-07, 0.5556, -0.004011), (3.192e-07, 0.7071, -0.1228), (3.341e-07, 0.8315, -0.2676), (2.745e-07, 0.9239, -0.4327), (0.03655, 1.005, -0.6119), (0.03655, 1.024, -0.7982), (0.03655, 1.005, -1.944), (2.298e-07, 0.9239, -1.944), (3.341e-07, 0.8315, -1.944), (3.192e-07, 0.7071, -1.944), (3.415e-07, 0.5556, -1.944), (3.043e-07, 0.3827, -1.944), (3.08e-07, 0.1951, -1.944), (0.03806, 0.1913, 0.08979), (0.07466, 0.3753, 0.08426), (0.1084, 0.5449, -0.07859), (0.138, 0.6935, -0.1974), (0.1622, 0.8155, -0.2676), (0.1802, 0.9061, -0.4948), (0.232, 0.9904, -0.6119), (0.2357, 1.009, -0.7982), (0.232, 0.9904, -1.944), (0.1802, 0.9061, -1.944), (0.1622, 0.8155, -1.944), (0.138, 0.6935, -1.944), (0.1084, 0.5449, -1.944), (0.07466, 0.3753, -1.944), (0.03806, 0.1913, -1.944), (0.07466, 0.1802, 0.1139), (0.1464, 0.3536, 0.08426), (0.2126, 0.5133, -0.004011), (0.2706, 0.6533, -0.1228), (0.3182, 0.7682, -0.2178), (0.3536, 0.8536, -0.4327), (0.42, 0.9346, -0.6119), (0.4274, 0.9523, -0.7982), (0.42, 0.9346, -1.944), (0.3536, 0.8536, -1.944), (0.3182, 0.7682, -1.944), (0.2706, 0.6533, -1.944), (0.2126, 0.5133, -1.944), (0.1464, 0.3536, -1.944), (0.07466, 0.1802, -1.944), (0.1084, 0.1622, 0.0329), (0.2126, 0.3182, 0.08426), (0.3087, 0.4619, -0.004011), (0.3928, 0.5879, -0.1228), (0.4619, 0.6913, -0.2303), (0.5133, 0.7682, -0.4327), (0.6302, 0.8927, -0.6119), (0.6409, 0.9086, -0.7982), (0.6302, 0.8927, -1.944), (0.5133, 0.7682, -1.944), (0.4619, 0.6913, -1.944), (0.3928, 0.5879, -1.944), (0.3087, 0.4619, -1.944), (0.2126, 0.3182, -1.944), (0.1084, 0.1622, -1.944), (0.138, 0.1379, 0.0329), (0.2706, 0.2706, -0.004482), (0.3928, 0.3928, -0.07882), (0.5, 0.5, -0.1228), (0.5879, 0.5879, -0.2676), (0.6533, 0.6533, -0.4327), (0.7707, 0.7179, -0.6119), (0.7843, 0.7315, -0.7982), (0.7707, 0.7179, -1.944), (0.6533, 0.6533, -1.944), (0.5879, 0.5879, -1.944), (0.5, 0.5, -1.944), (0.3928, 0.3928, -1.944), (0.2706, 0.2706, -1.944), (0.138, 0.1379, -1.944), (0.1622, 0.1084, 0.07581), (0.3182, 0.2126, -0.004482), (0.4619, 0.3087, -0.09275), (0.5879, 0.3928, -0.1228), (0.6913, 0.4619, -0.2676), (0.7682, 0.5133, -0.4327), (0.9008, 0.5693, -0.6119), (0.9168, 0.5799, -0.7982), (0.9008, 0.5693, -1.944), (0.7682, 0.5133, -1.944), (0.6913, 0.4619, -1.944), (0.5879, 0.3928, -1.944), (0.4619, 0.3087, -1.944), (0.3182, 0.2126, -1.944), (0.1622, 0.1084, -1.944), (0.1802, 0.07466, 0.07581), (0.3536, 0.1464, 0.08426), (0.5133, 0.2126, -0.07859), (0.6533, 0.2706, -0.1228), (0.7682, 0.3182, -0.3421), (0.8536, 0.3536, -0.4327), (0.9549, 0.3753, -0.6119), (0.9726, 0.3827, -0.7982), (0.9549, 0.3753, -1.944), (0.8536, 0.3536, -1.944), (0.7682, 0.3182, -1.944), (0.6533, 0.2706, -1.944), (0.5133, 0.2126, -1.944), (0.3536, 0.1464, -1.944), (0.1802, 0.07466, -1.944), (0.1913, 0.03806, 0.07581), (0.3753, 0.07466, -0.002254), (0.5449, 0.1084, -0.1735), (0.6935, 0.1379, -0.1228), (0.8155, 0.1622, -0.2676), (0.9061, 0.1802, -0.4327), (1.023, 0.2035, -0.6119), (1.042, 0.2073, -0.7982), (1.023, 0.2035, -1.944), (0.9061, 0.1802, -1.944), (0.8155, 0.1622, -1.944), (0.6935, 0.1379, -1.944), (0.5449, 0.1084, -1.944), (0.3753, 0.07466, -1.944), (0.1913, 0.03806, -1.944), (0.1951, -7.212e-09, 0.0329), (0.3827, 4.122e-08, -0.04811), (0.5556, 2.632e-08, -0.1735), (0.7071, -2.584e-08, -0.2922), (0.8315, -8.544e-08, -0.3711), (0.9239, 6.357e-08, -0.4327), (1.074, -0.01624, -0.6119), (1.093, -0.01624, -0.7982), (1.074, -0.01624, -1.944), (0.9239, 6.357e-08, -1.944), (0.8315, -8.544e-08, -1.944), (0.7071, -2.584e-08, -1.944), (0.5556, -1.094e-08, -1.944), (0.3827, 3.964e-09, -1.944), (0.1951, 3.964e-09, -1.944), (3.258e-07, 0.0, -1.944), (0.1913, -0.03806, 0.07019), (0.3753, -0.07466, -0.08518), (0.5449, -0.1084, -0.1735), (0.6935, -0.1379, -0.2922), (0.8155, -0.1622, -0.3563), (0.9061, -0.1802, -0.4327), (1.027, -0.1954, -0.6119), (1.046, -0.1992, -0.7982), (1.027, -0.1954, -1.944), (0.9061, -0.1802, -1.944), (0.8155, -0.1622, -1.944), (0.6935, -0.1379, -1.944), (0.5449, -0.1084, -1.944), (0.3753, -0.07466, -1.944), (0.1913, -0.03806, -1.944), (0.1802, -0.07466, 0.0329), (0.3474, -0.1478, 0.01981), (0.5133, -0.2126, -0.004011), (0.6533, -0.2706, -0.1228), (0.7682, -0.3182, -0.2676), (0.8536, -0.3536, -0.4327), (0.9995, -0.4119, -0.6119), (1.017, -0.4192, -0.7982), (0.9995, -0.4119, -1.944), (0.8536, -0.3536, -1.944), (0.7682, -0.3182, -1.944), (0.6533, -0.2706, -1.944), (0.5133, -0.2126, -1.944), (0.3536, -0.1464, -1.944), (0.1802, -0.07466, -1.944), (0.1622, -0.1084, 0.0329), (0.3182, -0.2126, 0.08426), (0.4619, -0.3087, -0.004011), (0.5879, -0.3928, -0.1228), (0.6913, -0.4619, -0.3676), (0.7682, -0.5133, -0.4327), (0.9211, -0.6099, -0.6119), (0.9371, -0.6205, -0.7982), (0.9211, -0.6099, -1.944), (0.7682, -0.5133, -1.944), (0.6913, -0.4619, -1.944), (0.5879, -0.3928, -1.944), (0.4619, -0.3087, -1.944), (0.3182, -0.2126, -1.944), (0.1622, -0.1084, -1.944), (0.138, -0.1379, 0.0329), (0.2706, -0.2706, -0.03121), (0.3928, -0.3928, -0.1195), (0.5, -0.5, -0.2383), (0.5879, -0.5879, -0.343), (0.6533, -0.6533, -0.4327), (0.7585, -0.7382, -0.6119), (0.7721, -0.7518, -0.7982), (0.7585, -0.7382, -1.944), (0.6533, -0.6533, -1.944), (0.5879, -0.5879, -1.944), (0.5, -0.5, -1.944), (0.3928, -0.3928, -1.944), (0.2706, -0.2706, -1.944), (0.1379, -0.1379, -1.944), (0.1084, -0.1622, 0.0329), (0.2126, -0.3182, -0.03121), (0.3087, -0.4619, -0.1195), (0.3928, -0.5879, -0.2383), (0.4619, -0.6913, -0.2676), (0.5133, -0.7682, -0.4327), (0.5652, -0.8439, -0.6119), (0.5759, -0.8599, -0.7982), (0.5652, -0.8439, -1.944), (0.5133, -0.7682, -1.944), (0.4619, -0.6913, -1.944), (0.3928, -0.5879, -1.944), (0.3087, -0.4619, -1.944), (0.2126, -0.3182, -1.944), (0.1084, -0.1622, -1.944), (0.07466, -0.1802, 0.0329), (0.1464, -0.3536, -0.08202), (0.2126, -0.5133, -0.1195), (0.2706, -0.6533, -0.2383), (0.3182, -0.7682, -0.2676), (0.3536, -0.8536, -0.4327), (0.4038, -0.9873, -0.6119), (0.4111, -1.005, -0.7982), (0.4038, -0.9873, -1.944), (0.3536, -0.8536, -1.944), (0.3182, -0.7682, -1.944), (0.2706, -0.6533, -1.944), (0.2126, -0.5133, -1.944), (0.1464, -0.3536, -1.944), (0.07466, -0.1802, -1.944), (0.03806, -0.1913, 0.0329), (0.07466, -0.3753, -0.03121), (0.1084, -0.5449, -0.1195), (0.1379, -0.6935, -0.1651), (0.1622, -0.8155, -0.2676), (0.1802, -0.9061, -0.4327), (0.2035, -1.007, -0.6119), (0.2073, -1.025, -0.7982), (0.2035, -1.007, -1.944), (0.1802, -0.9061, -1.944), (0.1622, -0.8155, -1.944), (0.1379, -0.6935, -1.944), (0.1084, -0.5449, -1.944), (0.07466, -0.3753, -1.944), (0.03806, -0.1913, -1.944), (3.117e-07, -0.1951, 0.0329), (2.819e-07, -0.3827, 0.08426), (2.819e-07, -0.5556, -0.07992), (1.851e-07, -0.7071, -0.1228), (1.404e-07, -0.8315, -0.2676), (3.192e-07, -0.9239, -0.4327), (0.04467, -1.021, -0.6119), (0.04467, -1.041, -0.7982), (0.04467, -1.021, -1.944), (3.192e-07, -0.9239, -1.944), (1.404e-07, -0.8315, -1.944), (1.851e-07, -0.7071, -1.944), (2.596e-07, -0.5556, -1.944), (2.521e-07, -0.3827, -1.944), (3.155e-07, -0.1951, -1.944), (-0.03806, -0.1913, 0.0329), (-0.07466, -0.3753, 0.08426), (-0.1084, -0.5449, -0.004011), (-0.1379, -0.6935, -0.1228), (-0.1622, -0.8155, -0.2676), (-0.1802, -0.9061, -0.4327), (-0.1792, -1.015, -0.6119), (-0.1829, -1.034, -0.7982), (-0.1792, -1.015, -1.944), (-0.1802, -0.9061, -1.944), (-0.1622, -0.8155, -1.944), (-0.1379, -0.6935, -1.944), (-0.1084, -0.5449, -1.944), (-0.07466, -0.3753, -1.944), (-0.03806, -0.1913, -1.944), (-0.07466, -0.1802, 0.0329), (-0.1464, -0.3536, -0.09041), (-0.2126, -0.5133, -0.1787), (-0.2706, -0.6533, -0.1228), (-0.3182, -0.7682, -0.2676), (-0.3536, -0.8536, -0.4327), (-0.3753, -0.9589, -0.6119), (-0.3827, -0.9767, -0.7982), (-0.3753, -0.9589, -1.944), (-0.3536, -0.8536, -1.944), (-0.3182, -0.7682, -1.944), (-0.2706, -0.6533, -1.944), (-0.2126, -0.5133, -1.944), (-0.1464, -0.3536, -1.944), (-0.07466, -0.1802, -1.944), (-0.1084, -0.1622, 0.0329), (-0.2126, -0.3182, -0.004311), (-0.3087, -0.4619, -0.1787), (-0.3928, -0.5879, -0.2975), (-0.4619, -0.6913, -0.4422), (-0.5133, -0.7682, -0.5188), (-0.5652, -0.9048, -0.6119), (-0.5759, -0.9208, -0.7982), (-0.5652, -0.9048, -1.944), (-0.5133, -0.7682, -1.944), (-0.4619, -0.6913, -1.944), (-0.3928, -0.5879, -1.944), (-0.3087, -0.4619, -1.944), (-0.2126, -0.3182, -1.944), (-0.1084, -0.1622, -1.944), (-0.1379, -0.1379, 0.0329), (-0.2706, -0.2706, -0.09041), (-0.3928, -0.3928, -0.1787), (-0.5, -0.5, -0.1228), (-0.5879, -0.5879, -0.2676), (-0.6533, -0.6533, -0.4327), (-0.6935, -0.7788, -0.6119), (-0.7071, -0.7924, -0.7982), (-0.6935, -0.7788, -1.944), (-0.6533, -0.6533, -1.944), (-0.5879, -0.5879, -1.944), (-0.5, -0.5, -1.944), (-0.3928, -0.3928, -1.944), (-0.2706, -0.2706, -1.944), (-0.1379, -0.1379, -1.944), (-0.1622, -0.1084, 0.0329), (-0.3182, -0.2126, -0.09041), (-0.4619, -0.3087, -0.1416), (-0.5879, -0.3928, -0.1228), (-0.6913, -0.4619, -0.2676), (-0.7682, -0.5133, -0.4327), (-0.8642, -0.5774, -0.6119), (-0.8802, -0.5881, -0.7982), (-0.8642, -0.5774, -1.944), (-0.7682, -0.5133, -1.944), (-0.6913, -0.4619, -1.944), (-0.5879, -0.3928, -1.944), (-0.4619, -0.3087, -1.944), (-0.3182, -0.2126, -1.944), (-0.1622, -0.1084, -1.944), (2.48e-08, -1.247e-07, 0.05708), (-0.1802, -0.07466, 0.0329), (-0.3536, -0.1464, 0.08426), (-0.5133, -0.2126, -0.004011), (-0.6533, -0.2706, -0.1228), (-0.7682, -0.3182, -0.2676), (-0.8536, -0.3536, -0.4327), (-0.9061, -0.3753, -0.6119), (-0.9239, -0.3827, -0.7982), (-0.9061, -0.3753, -1.944), (-0.8536, -0.3536, -1.944), (-0.7682, -0.3182, -1.944), (-0.6533, -0.2706, -1.944), (-0.5133, -0.2126, -1.944), (-0.3536, -0.1464, -1.944), (-0.1802, -0.07466, -1.944), (-0.1913, -0.03806, -0.01078), (-0.3753, -0.07466, 0.08426), (-0.5449, -0.1084, -0.07907), (-0.6935, -0.1379, -0.1228), (-0.8155, -0.1622, -0.2676), (-0.9061, -0.1802, -0.4327), (-1.011, -0.1913, -0.6119), (-1.03, -0.1951, -0.7982), (-1.011, -0.1913, -1.944), (-0.9061, -0.1802, -1.944), (-0.8155, -0.1622, -1.944), (-0.6935, -0.1379, -1.944), (-0.5449, -0.1084, -1.944), (-0.3753, -0.07466, -1.944), (-0.1913, -0.03806, -1.944), (-1.103, 0.0004004, -1.651), (-1.07, 0.2014, -1.651), (-0.9949, 0.3946, -1.651), (-0.8786, 0.6023, -1.651), (-0.7462, 0.7753, -1.651), (-0.5775, 0.8865, -1.651), (-0.3951, 0.9902, -1.651), (-0.1723, 1.011, -1.651), (0.03711, 1.056, -1.651), (0.2423, 1.04, -1.651), (0.4398, 0.9817, -1.651), (0.6601, 0.9372, -1.651), (0.8078, 0.7542, -1.651), (0.9443, 0.5981, -1.651), (1.002, 0.3946, -1.651), (1.073, 0.214, -1.651), (1.126, -0.0165, -1.651), (1.077, -0.2048, -1.651), (1.048, -0.4318, -1.651), (0.9655, -0.6395, -1.651), (0.7951, -0.7745, -1.651), (0.5925, -0.8857, -1.651), (0.4229, -1.036, -1.651), (0.2127, -1.056, -1.651), (0.04556, -1.072, -1.651), (-0.1892, -1.065, -1.651), (-0.3951, -1.006, -1.651), (-0.5944, -0.9491, -1.651), (-0.7293, -0.8167, -1.651), (-0.9081, -0.6057, -1.651), (-0.9526, -0.3938, -1.651), (-1.062, -0.2006, -1.651)], [], [(482, 7, 22, 483), (1, 0, 15, 16), (9, 8, 23, 24), (2, 1, 16, 17), (10, 9, 24, 25), (3, 2, 17, 18), (11, 10, 25, 26), (4, 3, 18, 19), (12, 11, 26, 27), (5, 4, 19, 20), (13, 12, 27, 28), (6, 5, 20, 21), (14, 13, 28, 29), (7, 6, 21, 22), (21, 20, 35, 36), (29, 28, 43, 44), (22, 21, 36, 37), (483, 22, 37, 484), (16, 15, 30, 31), (24, 23, 38, 39), (17, 16, 31, 32), (25, 24, 39, 40), (18, 17, 32, 33), (26, 25, 40, 41), (19, 18, 33, 34), (27, 26, 41, 42), (20, 19, 34, 35), (28, 27, 42, 43), (40, 39, 54, 55), (33, 32, 47, 48), (41, 40, 55, 56), (34, 33, 48, 49), (42, 41, 56, 57), (35, 34, 49, 50), (43, 42, 57, 58), (36, 35, 50, 51), (44, 43, 58, 59), (37, 36, 51, 52), (484, 37, 52, 485), (31, 30, 45, 46), (39, 38, 53, 54), (32, 31, 46, 47), (59, 58, 73, 74), (52, 51, 66, 67), (485, 52, 67, 486), (46, 45, 60, 61), (54, 53, 68, 69), (47, 46, 61, 62), (55, 54, 69, 70), (48, 47, 62, 63), (56, 55, 70, 71), (49, 48, 63, 64), (57, 56, 71, 72), (50, 49, 64, 65), (58, 57, 72, 73), (51, 50, 65, 66), (71, 70, 85, 86), (64, 63, 78, 79), (72, 71, 86, 87), (65, 64, 79, 80), (73, 72, 87, 88), (66, 65, 80, 81), (74, 73, 88, 89), (67, 66, 81, 82), (486, 67, 82, 487), (61, 60, 75, 76), (69, 68, 83, 84), (62, 61, 76, 77), (70, 69, 84, 85), (63, 62, 77, 78), (487, 82, 97, 488), (76, 75, 90, 91), (84, 83, 98, 99), (77, 76, 91, 92), (85, 84, 99, 100), (78, 77, 92, 93), (86, 85, 100, 101), (79, 78, 93, 94), (87, 86, 101, 102), (80, 79, 94, 95), (88, 87, 102, 103), (81, 80, 95, 96), (89, 88, 103, 104), (82, 81, 96, 97), (94, 93, 108, 109), (102, 101, 116, 117), (95, 94, 109, 110), (103, 102, 117, 118), (96, 95, 110, 111), (104, 103, 118, 119), (97, 96, 111, 112), (488, 97, 112, 489), (91, 90, 105, 106), (99, 98, 113, 114), (92, 91, 106, 107), (100, 99, 114, 115), (93, 92, 107, 108), (101, 100, 115, 116), (489, 112, 127, 490), (106, 105, 120, 121), (114, 113, 128, 129), (107, 106, 121, 122), (115, 114, 129, 130), (108, 107, 122, 123), (116, 115, 130, 131), (109, 108, 123, 124), (117, 116, 131, 132), (110, 109, 124, 125), (118, 117, 132, 133), (111, 110, 125, 126), (119, 118, 133, 134), (112, 111, 126, 127), (132, 131, 146, 147), (125, 124, 139, 140), (133, 132, 147, 148), (126, 125, 140, 141), (134, 133, 148, 149), (127, 126, 141, 142), (490, 127, 142, 491), (121, 120, 135, 136), (129, 128, 143, 144), (122, 121, 136, 137), (130, 129, 144, 145), (123, 122, 137, 138), (131, 130, 145, 146), (124, 123, 138, 139), (136, 135, 150, 151), (144, 143, 158, 159), (137, 136, 151, 152), (145, 144, 159, 160), (138, 137, 152, 153), (146, 145, 160, 161), (139, 138, 153, 154), (147, 146, 161, 162), (140, 139, 154, 155), (148, 147, 162, 163), (141, 140, 155, 156), (149, 148, 163, 164), (142, 141, 156, 157), (491, 142, 157, 492), (155, 154, 169, 170), (163, 162, 177, 178), (156, 155, 170, 171), (164, 163, 178, 179), (157, 156, 171, 172), (492, 157, 172, 493), (151, 150, 165, 166), (159, 158, 173, 174), (152, 151, 166, 167), (160, 159, 174, 175), (153, 152, 167, 168), (161, 160, 175, 176), (154, 153, 168, 169), (162, 161, 176, 177), (174, 173, 188, 189), (167, 166, 181, 182), (175, 174, 189, 190), (168, 167, 182, 183), (176, 175, 190, 191), (169, 168, 183, 184), (177, 176, 191, 192), (170, 169, 184, 185), (178, 177, 192, 193), (171, 170, 185, 186), (179, 178, 193, 194), (172, 171, 186, 187), (493, 172, 187, 494), (166, 165, 180, 181), (193, 192, 207, 208), (186, 185, 200, 201), (194, 193, 208, 209), (187, 186, 201, 202), (494, 187, 202, 495), (181, 180, 195, 196), (189, 188, 203, 204), (182, 181, 196, 197), (190, 189, 204, 205), (183, 182, 197, 198), (191, 190, 205, 206), (184, 183, 198, 199), (192, 191, 206, 207), (185, 184, 199, 200), (205, 204, 219, 220), (198, 197, 212, 213), (206, 205, 220, 221), (199, 198, 213, 214), (207, 206, 221, 222), (200, 199, 214, 215), (208, 207, 222, 223), (201, 200, 215, 216), (209, 208, 223, 224), (202, 201, 216, 217), (495, 202, 217, 496), (196, 195, 210, 211), (204, 203, 218, 219), (197, 196, 211, 212), (224, 223, 238, 239), (217, 216, 231, 232), (496, 217, 232, 497), (211, 210, 225, 226), (219, 218, 233, 234), (212, 211, 226, 227), (220, 219, 234, 235), (213, 212, 227, 228), (221, 220, 235, 236), (214, 213, 228, 229), (222, 221, 236, 237), (215, 214, 229, 230), (223, 222, 237, 238), (216, 215, 230, 231), (228, 227, 242, 243), (236, 235, 250, 251), (229, 228, 243, 244), (237, 236, 251, 252), (230, 229, 244, 245), (238, 237, 252, 253), (231, 230, 245, 246), (239, 238, 253, 254), (232, 231, 246, 247), (497, 232, 247, 498), (226, 225, 240, 241), (234, 233, 248, 249), (227, 226, 241, 242), (235, 234, 249, 250), (247, 246, 262, 263), (498, 247, 263, 499), (241, 240, 256, 257), (249, 248, 264, 265), (242, 241, 257, 258), (250, 249, 265, 266), (243, 242, 258, 259), (251, 250, 266, 267), (244, 243, 259, 260), (252, 251, 267, 268), (245, 244, 260, 261), (253, 252, 268, 269), (246, 245, 261, 262), (254, 253, 269, 270), (267, 266, 281, 282), (260, 259, 274, 275), (268, 267, 282, 283), (261, 260, 275, 276), (269, 268, 283, 284), (262, 261, 276, 277), (270, 269, 284, 285), (263, 262, 277, 278), (499, 263, 278, 500), (257, 256, 271, 272), (265, 264, 279, 280), (258, 257, 272, 273), (266, 265, 280, 281), (259, 258, 273, 274), (500, 278, 293, 501), (272, 271, 286, 287), (280, 279, 294, 295), (273, 272, 287, 288), (281, 280, 295, 296), (274, 273, 288, 289), (282, 281, 296, 297), (275, 274, 289, 290), (283, 282, 297, 298), (276, 275, 290, 291), (284, 283, 298, 299), (277, 276, 291, 292), (285, 284, 299, 300), (278, 277, 292, 293), (290, 289, 304, 305), (298, 297, 312, 313), (291, 290, 305, 306), (299, 298, 313, 314), (292, 291, 306, 307), (300, 299, 314, 315), (293, 292, 307, 308), (501, 293, 308, 502), (287, 286, 301, 302), (295, 294, 309, 310), (288, 287, 302, 303), (296, 295, 310, 311), (289, 288, 303, 304), (297, 296, 311, 312), (502, 308, 323, 503), (302, 301, 316, 317), (310, 309, 324, 325), (303, 302, 317, 318), (311, 310, 325, 326), (304, 303, 318, 319), (312, 311, 326, 327), (305, 304, 319, 320), (313, 312, 327, 328), (306, 305, 320, 321), (314, 313, 328, 329), (307, 306, 321, 322), (315, 314, 329, 330), (308, 307, 322, 323), (328, 327, 342, 343), (321, 320, 335, 336), (329, 328, 343, 344), (322, 321, 336, 337), (330, 329, 344, 345), (323, 322, 337, 338), (503, 323, 338, 504), (317, 316, 331, 332), (325, 324, 339, 340), (318, 317, 332, 333), (326, 325, 340, 341), (319, 318, 333, 334), (327, 326, 341, 342), (320, 319, 334, 335), (340, 339, 354, 355), (333, 332, 347, 348), (341, 340, 355, 356), (334, 333, 348, 349), (342, 341, 356, 357), (335, 334, 349, 350), (343, 342, 357, 358), (336, 335, 350, 351), (344, 343, 358, 359), (337, 336, 351, 352), (345, 344, 359, 360), (338, 337, 352, 353), (504, 338, 353, 505), (332, 331, 346, 347), (359, 358, 373, 374), (352, 351, 366, 367), (360, 359, 374, 375), (353, 352, 367, 368), (505, 353, 368, 506), (347, 346, 361, 362), (355, 354, 369, 370), (348, 347, 362, 363), (356, 355, 370, 371), (349, 348, 363, 364), (357, 356, 371, 372), (350, 349, 364, 365), (358, 357, 372, 373), (351, 350, 365, 366), (363, 362, 377, 378), (371, 370, 385, 386), (364, 363, 378, 379), (372, 371, 386, 387), (365, 364, 379, 380), (373, 372, 387, 388), (366, 365, 380, 381), (374, 373, 388, 389), (367, 366, 381, 382), (375, 374, 389, 390), (368, 367, 382, 383), (506, 368, 383, 507), (362, 361, 376, 377), (370, 369, 384, 385), (382, 381, 396, 397), (390, 389, 404, 405), (383, 382, 397, 398), (507, 383, 398, 508), (377, 376, 391, 392), (385, 384, 399, 400), (378, 377, 392, 393), (386, 385, 400, 401), (379, 378, 393, 394), (387, 386, 401, 402), (380, 379, 394, 395), (388, 387, 402, 403), (381, 380, 395, 396), (389, 388, 403, 404), (401, 400, 415, 416), (394, 393, 408, 409), (402, 401, 416, 417), (395, 394, 409, 410), (403, 402, 417, 418), (396, 395, 410, 411), (404, 403, 418, 419), (397, 396, 411, 412), (405, 404, 419, 420), (398, 397, 412, 413), (508, 398, 413, 509), (392, 391, 406, 407), (400, 399, 414, 415), (393, 392, 407, 408), (420, 419, 434, 435), (413, 412, 427, 428), (509, 413, 428, 510), (407, 406, 421, 422), (415, 414, 429, 430), (408, 407, 422, 423), (416, 415, 430, 431), (409, 408, 423, 424), (417, 416, 431, 432), (410, 409, 424, 425), (418, 417, 432, 433), (411, 410, 425, 426), (419, 418, 433, 434), (412, 411, 426, 427), (424, 423, 438, 439), (432, 431, 446, 447), (425, 424, 439, 440), (433, 432, 447, 448), (426, 425, 440, 441), (434, 433, 448, 449), (427, 426, 441, 442), (435, 434, 449, 450), (428, 427, 442, 443), (510, 428, 443, 511), (422, 421, 436, 437), (430, 429, 444, 445), (423, 422, 437, 438), (431, 430, 445, 446), (443, 442, 458, 459), (511, 443, 459, 512), (437, 436, 452, 453), (445, 444, 460, 461), (438, 437, 453, 454), (446, 445, 461, 462), (439, 438, 454, 455), (447, 446, 462, 463), (440, 439, 455, 456), (448, 447, 463, 464), (441, 440, 456, 457), (449, 448, 464, 465), (442, 441, 457, 458), (450, 449, 465, 466), (463, 462, 477, 478), (456, 455, 470, 471), (464, 463, 478, 479), (457, 456, 471, 472), (465, 464, 479, 480), (458, 457, 472, 473), (466, 465, 480, 481), (459, 458, 473, 474), (512, 459, 474, 513), (453, 452, 467, 468), (461, 460, 475, 476), (454, 453, 468, 469), (462, 461, 476, 477), (455, 454, 469, 470), (0, 451, 15), (255, 14, 29), (15, 451, 30), (255, 29, 44), (30, 451, 45), (255, 44, 59), (45, 451, 60), (255, 59, 74), (60, 451, 75), (255, 74, 89), (75, 451, 90), (255, 89, 104), (90, 451, 105), (255, 104, 119), (105, 451, 120), (255, 119, 134), (120, 451, 135), (255, 134, 149), (135, 451, 150), (255, 149, 164), (150, 451, 165), (255, 164, 179), (165, 451, 180), (255, 179, 194), (180, 451, 195), (255, 194, 209), (195, 451, 210), (255, 209, 224), (210, 451, 225), (255, 224, 239), (225, 451, 240), (255, 239, 254), (240, 451, 256), (255, 254, 270), (256, 451, 271), (255, 270, 285), (271, 451, 286), (255, 285, 300), (286, 451, 301), (255, 300, 315), (301, 451, 316), (255, 315, 330), (316, 451, 331), (255, 330, 345), (331, 451, 346), (255, 345, 360), (346, 451, 361), (255, 360, 375), (361, 451, 376), (255, 375, 390), (376, 451, 391), (255, 390, 405), (391, 451, 406), (255, 405, 420), (406, 451, 421), (255, 420, 435), (421, 451, 436), (255, 435, 450), (436, 451, 452), (255, 450, 466), (452, 451, 467), (255, 466, 481), (255, 481, 14), (513, 474, 7, 482), (468, 467, 0, 1), (476, 475, 8, 9), (469, 468, 1, 2), (477, 476, 9, 10), (470, 469, 2, 3), (478, 477, 10, 11), (471, 470, 3, 4), (479, 478, 11, 12), (472, 471, 4, 5), (480, 479, 12, 13), (473, 472, 5, 6), (481, 480, 13, 14), (474, 473, 6, 7), (467, 451, 0), (475, 513, 482, 8), (460, 512, 513, 475), (444, 511, 512, 460), (429, 510, 511, 444), (414, 509, 510, 429), (399, 508, 509, 414), (384, 507, 508, 399), (369, 506, 507, 384), (354, 505, 506, 369), (339, 504, 505, 354), (324, 503, 504, 339), (309, 502, 503, 324), (294, 501, 502, 309), (279, 500, 501, 294), (264, 499, 500, 279), (248, 498, 499, 264), (233, 497, 498, 248), (218, 496, 497, 233), (203, 495, 496, 218), (188, 494, 495, 203), (173, 493, 494, 188), (158, 492, 493, 173), (143, 491, 492, 158), (128, 490, 491, 143), (113, 489, 490, 128), (98, 488, 489, 113), (83, 487, 488, 98), (68, 486, 487, 83), (53, 485, 486, 68), (38, 484, 485, 53), (23, 483, 484, 38), (8, 482, 483, 23)])
me_cylinder.polygons.foreach_set('use_smooth', [True] * 544)
_uv = me_cylinder.uv_layers.new(name='UVMap')
_uv.uv.foreach_set('vector', [0.0, 0.0, 1.0, 0.0, 1.0, 1.0, 0.0, 1.0, 0.0, 0.0, 1.0, 0.0, 1.0, 1.0, 0.0, 1.0, 0.0, 0.0, 1.0, 0.0, 1.0, 1.0, 0.0, 1.0, 0.0, 0.0, 1.0, 0.0, 1.0, 1.0, 0.0, 1.0, 0.0, 0.0, 1.0, 0.0, 1.0, 1.0, 0.0, 1.0, 0.0, 0.0, 1.0, 0.0, 1.0, 1.0, 0.0, 1.0, 0.0, 0.0, 1.0, 0.0, 1.0, 1.0, 0.0, 1.0, 0.0, 0.0, 1.0, 0.0, 1.0, 1.0, 0.0, 1.0, 0.0, 0.0, 1.0, 0.0, 1.0, 1.0, 0.0, 1.0, 0.0, 0.0, 1.0, 0.0, 1.0, 1.0, 0.0, 1.0, 0.0, 0.0, 1.0, 0.0, 1.0, 1.0, 0.0, 1.0, 0.0, 0.0, 1.0, 0.0, 1.0, 1.0, 0.0, 1.0, 0.0, 0.0, 1.0, 0.0, 1.0, 1.0, 0.0, 1.0, 0.0, 0.0, 1.0, 0.0, 1.0, 1.0, 0.0, 1.0, 0.0, 0.0, 1.0, 0.0, 1.0, 1.0, 0.0, 1.0, 0.0, 0.0, 1.0, 0.0, 1.0, 1.0, 0.0, 1.0, 0.0, 0.0, 1.0, 0.0, 1.0, 1.0, 0.0, 1.0, 0.0, 0.0, 1.0, 0.0, 1.0, 1.0, 0.0, 1.0, 0.0, 0.0, 1.0, 0.0, 1.0, 1.0, 0.0, 1.0, 0.0, 0.0, 1.0, 0.0, 1.0, 1.0, 0.0, 1.0, 0.0, 0.0, 1.0, 0.0, 1.0, 1.0, 0.0, 1.0, 0.0, 0.0, 1.0, 0.0, 1.0, 1.0, 0.0, 1.0, 0.0, 0.0, 1.0, 0.0, 1.0, 1.0, 0.0, 1.0, 0.0, 0.0, 1.0, 0.0, 1.0, 1.0, 0.0, 1.0, 0.0, 0.0, 1.0, 0.0, 1.0, 1.0, 0.0, 1.0, 0.0, 0.0, 1.0, 0.0, 1.0, 1.0, 0.0, 1.0, 0.0, 0.0, 1.0, 0.0, 1.0, 1.0, 0.0, 1.0, 0.0, 0.0, 1.0, 0.0, 1.0, 1.0, 0.0, 1.0, 0.0, 0.0, 1.0, 0.0, 1.0, 1.0, 0.0, 1.0, 0.0, 0.0, 1.0, 0.0, 1.0, 1.0, 0.0, 1.0, 0.0, 0.0, 1.0, 0.0, 1.0, 1.0, 0.0, 1.0, 0.0, 0.0, 1.0, 0.0, 1.0, 1.0, 0.0, 1.0, 0.0, 0.0, 1.0, 0.0, 1.0, 1.0, 0.0, 1.0, 0.0, 0.0, 1.0, 0.0, 1.0, 1.0, 0.0, 1.0, 0.0, 0.0, 1.0, 0.0, 1.0, 1.0, 0.0, 1.0, 0.0, 0.0, 1.0, 0.0, 1.0, 1.0, 0.0, 1.0, 0.0, 0.0, 1.0, 0.0, 1.0, 1.0, 0.0, 1.0, 0.0, 0.0, 1.0, 0.0, 1.0, 1.0, 0.0, 1.0, 0.0, 0.0, 1.0, 0.0, 1.0, 1.0, 0.0, 1.0, 0.0, 0.0, 1.0, 0.0, 1.0, 1.0, 0.0, 1.0, 0.0, 0.0, 1.0, 0.0, 1.0, 1.0, 0.0, 1.0, 0.0, 0.0, 1.0, 0.0, 1.0, 1.0, 0.0, 1.0, 0.0, 0.0, 1.0, 0.0, 1.0, 1.0, 0.0, 1.0, 0.0, 0.0, 1.0, 0.0, 1.0, 1.0, 0.0, 1.0, 0.0, 0.0, 1.0, 0.0, 1.0, 1.0, 0.0, 1.0, 0.0, 0.0, 1.0, 0.0, 1.0, 1.0, 0.0, 1.0, 0.0, 0.0, 1.0, 0.0, 1.0, 1.0, 0.0, 1.0, 0.0, 0.0, 1.0, 0.0, 1.0, 1.0, 0.0, 1.0, 0.0, 0.0, 1.0, 0.0, 1.0, 1.0, 0.0, 1.0, 0.0, 0.0, 1.0, 0.0, 1.0, 1.0, 0.0, 1.0, 0.0, 0.0, 1.0, 0.0, 1.0, 1.0, 0.0, 1.0, 0.0, 0.0, 1.0, 0.0, 1.0, 1.0, 0.0, 1.0, 0.0, 0.0, 1.0, 0.0, 1.0, 1.0, 0.0, 1.0, 0.0, 0.0, 1.0, 0.0, 1.0, 1.0, 0.0, 1.0, 0.0, 0.0, 1.0, 0.0, 1.0, 1.0, 0.0, 1.0, 0.0, 0.0, 1.0, 0.0, 1.0, 1.0, 0.0, 1.0, 0.0, 0.0, 1.0, 0.0, 1.0, 1.0, 0.0, 1.0, 0.0, 0.0, 1.0, 0.0, 1.0, 1.0, 0.0, 1.0, 0.0, 0.0, 1.0, 0.0, 1.0, 1.0, 0.0, 1.0, 0.0, 0.0, 1.0, 0.0, 1.0, 1.0, 0.0, 1.0, 0.0, 0.0, 1.0, 0.0, 1.0, 1.0, 0.0, 1.0, 0.0, 0.0, 1.0, 0.0, 1.0, 1.0, 0.0, 1.0, 0.0, 0.0, 1.0, 0.0, 1.0, 1.0, 0.0, 1.0, 0.0, 0.0, 1.0, 0.0, 1.0, 1.0, 0.0, 1.0, 0.0, 0.0, 1.0, 0.0, 1.0, 1.0, 0.0, 1.0, 0.0, 0.0, 1.0, 0.0, 1.0, 1.0, 0.0, 1.0, 0.0, 0.0, 1.0, 0.0, 1.0, 1.0, 0.0, 1.0, 0.0, 0.0, 1.0, 0.0, 1.0, 1.0, 0.0, 1.0, 0.0, 0.0, 1.0, 0.0, 1.0, 1.0, 0.0, 1.0, 0.0, 0.0, 1.0, 0.0, 1.0, 1.0, 0.0, 1.0, 0.0, 0.0, 1.0, 0.0, 1.0, 1.0, 0.0, 1.0, 0.0, 0.0, 1.0, 0.0, 1.0, 1.0, 0.0, 1.0, 0.0, 0.0, 1.0, 0.0, 1.0, 1.0, 0.0, 1.0, 0.0, 0.0, 1.0, 0.0, 1.0, 1.0, 0.0, 1.0, 0.0, 0.0, 1.0, 0.0, 1.0, 1.0, 0.0, 1.0, 0.0, 0.0, 1.0, 0.0, 1.0, 1.0, 0.0, 1.0, 0.0, 0.0, 1.0, 0.0, 1.0, 1.0, 0.0, 1.0, 0.0, 0.0, 1.0, 0.0, 1.0, 1.0, 0.0, 1.0, 0.0, 0.0, 1.0, 0.0, 1.0, 1.0, 0.0, 1.0, 0.0, 0.0, 1.0, 0.0, 1.0, 1.0, 0.0, 1.0, 0.0, 0.0, 1.0, 0.0, 1.0, 1.0, 0.0, 1.0, 0.0, 0.0, 1.0, 0.0, 1.0, 1.0, 0.0, 1.0, 0.0, 0.0, 1.0, 0.0, 1.0, 1.0, 0.0, 1.0, 0.0, 0.0, 1.0, 0.0, 1.0, 1.0, 0.0, 1.0, 0.0, 0.0, 1.0, 0.0, 1.0, 1.0, 0.0, 1.0, 0.0, 0.0, 1.0, 0.0, 1.0, 1.0, 0.0, 1.0, 0.0, 0.0, 1.0, 0.0, 1.0, 1.0, 0.0, 1.0, 0.0, 0.0, 1.0, 0.0, 1.0, 1.0, 0.0, 1.0, 0.0, 0.0, 1.0, 0.0, 1.0, 1.0, 0.0, 1.0, 0.0, 0.0, 1.0, 0.0, 1.0, 1.0, 0.0, 1.0, 0.0, 0.0, 1.0, 0.0, 1.0, 1.0, 0.0, 1.0, 0.0, 0.0, 1.0, 0.0, 1.0, 1.0, 0.0, 1.0, 0.0, 0.0, 1.0, 0.0, 1.0, 1.0, 0.0, 1.0, 0.0, 0.0, 1.0, 0.0, 1.0, 1.0, 0.0, 1.0, 0.0, 0.0, 1.0, 0.0, 1.0, 1.0, 0.0, 1.0, 0.0, 0.0, 1.0, 0.0, 1.0, 1.0, 0.0, 1.0, 0.0, 0.0, 1.0, 0.0, 1.0, 1.0, 0.0, 1.0, 0.0, 0.0, 1.0, 0.0, 1.0, 1.0, 0.0, 1.0, 0.0, 0.0, 1.0, 0.0, 1.0, 1.0, 0.0, 1.0, 0.0, 0.0, 1.0, 0.0, 1.0, 1.0, 0.0, 1.0, 0.0, 0.0, 1.0, 0.0, 1.0, 1.0, 0.0, 1.0, 0.0, 0.0, 1.0, 0.0, 1.0, 1.0, 0.0, 1.0, 0.0, 0.0, 1.0, 0.0, 1.0, 1.0, 0.0, 1.0, 0.0, 0.0, 1.0, 0.0, 1.0, 1.0, 0.0, 1.0, 0.0, 0.0, 1.0, 0.0, 1.0, 1.0, 0.0, 1.0, 0.0, 0.0, 1.0, 0.0, 1.0, 1.0, 0.0, 1.0, 0.0, 0.0, 1.0, 0.0, 1.0, 1.0, 0.0, 1.0, 0.0, 0.0, 1.0, 0.0, 1.0, 1.0, 0.0, 1.0, 0.0, 0.0, 1.0, 0.0, 1.0, 1.0, 0.0, 1.0, 0.0, 0.0, 1.0, 0.0, 1.0, 1.0, 0.0, 1.0, 0.0, 0.0, 1.0, 0.0, 1.0, 1.0, 0.0, 1.0, 0.0, 0.0, 1.0, 0.0, 1.0, 1.0, 0.0, 1.0, 0.0, 0.0, 1.0, 0.0, 1.0, 1.0, 0.0, 1.0, 0.0, 0.0, 1.0, 0.0, 1.0, 1.0, 0.0, 1.0, 0.0, 0.0, 1.0, 0.0, 1.0, 1.0, 0.0, 1.0, 0.0, 0.0, 1.0, 0.0, 1.0, 1.0, 0.0, 1.0, 0.0, 0.0, 1.0, 0.0, 1.0, 1.0, 0.0, 1.0, 0.0, 0.0, 1.0, 0.0, 1.0, 1.0, 0.0, 1.0, 0.0, 0.0, 1.0, 0.0, 1.0, 1.0, 0.0, 1.0, 0.0, 0.0, 1.0, 0.0, 1.0, 1.0, 0.0, 1.0, 0.0, 0.0, 1.0, 0.0, 1.0, 1.0, 0.0, 1.0, 0.0, 0.0, 1.0, 0.0, 1.0, 1.0, 0.0, 1.0, 0.0, 0.0, 1.0, 0.0, 1.0, 1.0, 0.0, 1.0, 0.0, 0.0, 1.0, 0.0, 1.0, 1.0, 0.0, 1.0, 0.0, 0.0, 1.0, 0.0, 1.0, 1.0, 0.0, 1.0, 0.0, 0.0, 1.0, 0.0, 1.0, 1.0, 0.0, 1.0, 0.0, 0.0, 1.0, 0.0, 1.0, 1.0, 0.0, 1.0, 0.0, 0.0, 1.0, 0.0, 1.0, 1.0, 0.0, 1.0, 0.0, 0.0, 1.0, 0.0, 1.0, 1.0, 0.0, 1.0, 0.0, 0.0, 1.0, 0.0, 1.0, 1.0, 0.0, 1.0, 0.0, 0.0, 1.0, 0.0, 1.0, 1.0, 0.0, 1.0, 0.0, 0.0, 1.0, 0.0, 1.0, 1.0, 0.0, 1.0, 0.0, 0.0, 1.0, 0.0, 1.0, 1.0, 0.0, 1.0, 0.0, 0.0, 1.0, 0.0, 1.0, 1.0, 0.0, 1.0, 0.0, 0.0, 1.0, 0.0, 1.0, 1.0, 0.0, 1.0, 0.0, 0.0, 1.0, 0.0, 1.0, 1.0, 0.0, 1.0, 0.0, 0.0, 1.0, 0.0, 1.0, 1.0, 0.0, 1.0, 0.0, 0.0, 1.0, 0.0, 1.0, 1.0, 0.0, 1.0, 0.0, 0.0, 1.0, 0.0, 1.0, 1.0, 0.0, 1.0, 0.0, 0.0, 1.0, 0.0, 1.0, 1.0, 0.0, 1.0, 0.0, 0.0, 1.0, 0.0, 1.0, 1.0, 0.0, 1.0, 0.0, 0.0, 1.0, 0.0, 1.0, 1.0, 0.0, 1.0, 0.0, 0.0, 1.0, 0.0, 1.0, 1.0, 0.0, 1.0, 0.0, 0.0, 1.0, 0.0, 1.0, 1.0, 0.0, 1.0, 0.0, 0.0, 1.0, 0.0, 1.0, 1.0, 0.0, 1.0, 0.0, 0.0, 1.0, 0.0, 1.0, 1.0, 0.0, 1.0, 0.0, 0.0, 1.0, 0.0, 1.0, 1.0, 0.0, 1.0, 0.0, 0.0, 1.0, 0.0, 1.0, 1.0, 0.0, 1.0, 0.0, 0.0, 1.0, 0.0, 1.0, 1.0, 0.0, 1.0, 0.0, 0.0, 1.0, 0.0, 1.0, 1.0, 0.0, 1.0, 0.0, 0.0, 1.0, 0.0, 1.0, 1.0, 0.0, 1.0, 0.0, 0.0, 1.0, 0.0, 1.0, 1.0, 0.0, 1.0, 0.0, 0.0, 1.0, 0.0, 1.0, 1.0, 0.0, 1.0, 0.0, 0.0, 1.0, 0.0, 1.0, 1.0, 0.0, 1.0, 0.0, 0.0, 1.0, 0.0, 1.0, 1.0, 0.0, 1.0, 0.0, 0.0, 1.0, 0.0, 1.0, 1.0, 0.0, 1.0, 0.0, 0.0, 1.0, 0.0, 1.0, 1.0, 0.0, 1.0, 0.0, 0.0, 1.0, 0.0, 1.0, 1.0, 0.0, 1.0, 0.0, 0.0, 1.0, 0.0, 1.0, 1.0, 0.0, 1.0, 0.0, 0.0, 1.0, 0.0, 1.0, 1.0, 0.0, 1.0, 0.0, 0.0, 1.0, 0.0, 1.0, 1.0, 0.0, 1.0, 0.0, 0.0, 1.0, 0.0, 1.0, 1.0, 0.0, 1.0, 0.0, 0.0, 1.0, 0.0, 1.0, 1.0, 0.0, 1.0, 0.0, 0.0, 1.0, 0.0, 1.0, 1.0, 0.0, 1.0, 0.0, 0.0, 1.0, 0.0, 1.0, 1.0, 0.0, 1.0, 0.0, 0.0, 1.0, 0.0, 1.0, 1.0, 0.0, 1.0, 0.0, 0.0, 1.0, 0.0, 1.0, 1.0, 0.0, 1.0, 0.0, 0.0, 1.0, 0.0, 1.0, 1.0, 0.0, 1.0, 0.0, 0.0, 1.0, 0.0, 1.0, 1.0, 0.0, 1.0, 0.0, 0.0, 1.0, 0.0, 1.0, 1.0, 0.0, 1.0, 0.0, 0.0, 1.0, 0.0, 1.0, 1.0, 0.0, 1.0, 0.0, 0.0, 1.0, 0.0, 1.0, 1.0, 0.0, 1.0, 0.0, 0.0, 1.0, 0.0, 1.0, 1.0, 0.0, 1.0, 0.0, 0.0, 1.0, 0.0, 1.0, 1.0, 0.0, 1.0, 0.0, 0.0, 1.0, 0.0, 1.0, 1.0, 0.0, 1.0, 0.0, 0.0, 1.0, 0.0, 1.0, 1.0, 0.0, 1.0, 0.0, 0.0, 1.0, 0.0, 1.0, 1.0, 0.0, 1.0, 0.0, 0.0, 1.0, 0.0, 1.0, 1.0, 0.0, 1.0, 0.0, 0.0, 1.0, 0.0, 1.0, 1.0, 0.0, 1.0, 0.0, 0.0, 1.0, 0.0, 1.0, 1.0, 0.0, 1.0, 0.0, 0.0, 1.0, 0.0, 1.0, 1.0, 0.0, 1.0, 0.0, 0.0, 1.0, 0.0, 1.0, 1.0, 0.0, 1.0, 0.0, 0.0, 1.0, 0.0, 1.0, 1.0, 0.0, 1.0, 0.0, 0.0, 1.0, 0.0, 1.0, 1.0, 0.0, 1.0, 0.0, 0.0, 1.0, 0.0, 1.0, 1.0, 0.0, 1.0, 0.0, 0.0, 1.0, 0.0, 1.0, 1.0, 0.0, 1.0, 0.0, 0.0, 1.0, 0.0, 1.0, 1.0, 0.0, 1.0, 0.0, 0.0, 1.0, 0.0, 1.0, 1.0, 0.0, 1.0, 0.0, 0.0, 1.0, 0.0, 1.0, 1.0, 0.0, 1.0, 0.0, 0.0, 1.0, 0.0, 1.0, 1.0, 0.0, 1.0, 0.0, 0.0, 1.0, 0.0, 1.0, 1.0, 0.0, 1.0, 0.0, 0.0, 1.0, 0.0, 1.0, 1.0, 0.0, 1.0, 0.0, 0.0, 1.0, 0.0, 1.0, 1.0, 0.0, 1.0, 0.0, 0.0, 1.0, 0.0, 1.0, 1.0, 0.0, 1.0, 0.0, 0.0, 1.0, 0.0, 1.0, 1.0, 0.0, 1.0, 0.0, 0.0, 1.0, 0.0, 1.0, 1.0, 0.0, 1.0, 0.0, 0.0, 1.0, 0.0, 1.0, 1.0, 0.0, 1.0, 0.0, 0.0, 1.0, 0.0, 1.0, 1.0, 0.0, 1.0, 0.0, 0.0, 1.0, 0.0, 1.0, 1.0, 0.0, 1.0, 0.0, 0.0, 1.0, 0.0, 1.0, 1.0, 0.0, 1.0, 0.0, 0.0, 1.0, 0.0, 1.0, 1.0, 0.0, 1.0, 0.0, 0.0, 1.0, 0.0, 1.0, 1.0, 0.0, 1.0, 0.0, 0.0, 1.0, 0.0, 1.0, 1.0, 0.0, 1.0, 0.0, 0.0, 1.0, 0.0, 1.0, 1.0, 0.0, 1.0, 0.0, 0.0, 1.0, 0.0, 1.0, 1.0, 0.0, 1.0, 0.0, 0.0, 1.0, 0.0, 1.0, 1.0, 0.0, 1.0, 0.0, 0.0, 1.0, 0.0, 1.0, 1.0, 0.0, 1.0, 0.0, 0.0, 1.0, 0.0, 1.0, 1.0, 0.0, 1.0, 0.0, 0.0, 1.0, 0.0, 1.0, 1.0, 0.0, 1.0, 0.0, 0.0, 1.0, 0.0, 1.0, 1.0, 0.0, 1.0, 0.0, 0.0, 1.0, 0.0, 1.0, 1.0, 0.0, 1.0, 0.0, 0.0, 1.0, 0.0, 1.0, 1.0, 0.0, 1.0, 0.0, 0.0, 1.0, 0.0, 1.0, 1.0, 0.0, 1.0, 0.0, 0.0, 1.0, 0.0, 1.0, 1.0, 0.0, 1.0, 0.0, 0.0, 1.0, 0.0, 1.0, 1.0, 0.0, 1.0, 0.0, 0.0, 1.0, 0.0, 1.0, 1.0, 0.0, 1.0, 0.0, 0.0, 1.0, 0.0, 1.0, 1.0, 0.0, 1.0, 0.0, 0.0, 1.0, 0.0, 1.0, 1.0, 0.0, 1.0, 0.0, 0.0, 1.0, 0.0, 1.0, 1.0, 0.0, 1.0, 0.0, 0.0, 1.0, 0.0, 1.0, 1.0, 0.0, 1.0, 0.0, 0.0, 1.0, 0.0, 1.0, 1.0, 0.0, 1.0, 0.0, 0.0, 1.0, 0.0, 1.0, 1.0, 0.0, 1.0, 0.0, 0.0, 1.0, 0.0, 1.0, 1.0, 0.0, 1.0, 0.0, 0.0, 1.0, 0.0, 1.0, 1.0, 0.0, 1.0, 0.0, 0.0, 1.0, 0.0, 1.0, 1.0, 0.0, 1.0, 0.0, 0.0, 1.0, 0.0, 1.0, 1.0, 0.0, 1.0, 0.0, 0.0, 1.0, 0.0, 1.0, 1.0, 0.0, 1.0, 0.0, 0.0, 1.0, 0.0, 1.0, 1.0, 0.0, 1.0, 0.0, 0.0, 1.0, 0.0, 1.0, 1.0, 0.0, 1.0, 0.0, 0.0, 1.0, 0.0, 1.0, 1.0, 0.0, 1.0, 0.0, 0.0, 1.0, 0.0, 1.0, 1.0, 0.0, 1.0, 0.0, 0.0, 1.0, 0.0, 1.0, 1.0, 0.0, 1.0, 0.0, 0.0, 1.0, 0.0, 1.0, 1.0, 0.0, 1.0, 0.0, 0.0, 1.0, 0.0, 1.0, 1.0, 0.0, 1.0, 0.0, 0.0, 1.0, 0.0, 1.0, 1.0, 0.0, 1.0, 0.0, 0.0, 1.0, 0.0, 1.0, 1.0, 0.0, 1.0, 0.0, 0.0, 1.0, 0.0, 1.0, 1.0, 0.0, 1.0, 0.0, 0.0, 1.0, 0.0, 1.0, 1.0, 0.0, 1.0, 0.0, 0.0, 1.0, 0.0, 1.0, 1.0, 0.0, 1.0, 0.0, 0.0, 1.0, 0.0, 1.0, 1.0, 0.0, 1.0, 0.0, 0.0, 1.0, 0.0, 1.0, 1.0, 0.0, 1.0, 0.0, 0.0, 1.0, 0.0, 1.0, 1.0, 0.0, 1.0, 0.0, 0.0, 1.0, 0.0, 1.0, 1.0, 0.0, 1.0, 0.0, 0.0, 1.0, 0.0, 1.0, 1.0, 0.0, 1.0, 0.0, 0.0, 1.0, 0.0, 1.0, 1.0, 0.0, 1.0, 0.0, 0.0, 1.0, 0.0, 1.0, 1.0, 0.0, 1.0, 0.0, 0.0, 1.0, 0.0, 1.0, 1.0, 0.0, 1.0, 0.0, 0.0, 1.0, 0.0, 1.0, 1.0, 0.0, 1.0, 0.0, 0.0, 1.0, 0.0, 1.0, 1.0, 0.0, 1.0, 0.0, 0.0, 1.0, 0.0, 1.0, 1.0, 0.0, 1.0, 0.0, 0.0, 1.0, 0.0, 1.0, 1.0, 0.0, 1.0, 0.0, 0.0, 1.0, 0.0, 1.0, 1.0, 0.0, 1.0, 0.0, 0.0, 1.0, 0.0, 1.0, 1.0, 0.0, 1.0, 0.0, 0.0, 1.0, 0.0, 1.0, 1.0, 0.0, 1.0, 0.0, 0.0, 1.0, 0.0, 1.0, 1.0, 0.0, 1.0, 0.0, 0.0, 1.0, 0.0, 1.0, 1.0, 0.0, 1.0, 0.0, 0.0, 1.0, 0.0, 1.0, 1.0, 0.0, 1.0, 0.0, 0.0, 1.0, 0.0, 1.0, 1.0, 0.0, 1.0, 0.0, 0.0, 1.0, 0.0, 1.0, 1.0, 0.0, 1.0, 0.0, 0.0, 1.0, 0.0, 1.0, 1.0, 0.0, 1.0, 0.0, 0.0, 1.0, 0.0, 1.0, 1.0, 0.0, 1.0, 0.0, 0.0, 1.0, 0.0, 1.0, 1.0, 0.0, 1.0, 0.0, 0.0, 1.0, 0.0, 1.0, 1.0, 0.0, 1.0, 0.0, 0.0, 1.0, 0.0, 1.0, 1.0, 0.0, 1.0, 0.0, 0.0, 1.0, 0.0, 1.0, 1.0, 0.0, 1.0, 0.0, 0.0, 1.0, 0.0, 1.0, 1.0, 0.0, 1.0, 0.0, 0.0, 1.0, 0.0, 1.0, 1.0, 0.0, 1.0, 0.0, 0.0, 1.0, 0.0, 1.0, 1.0, 0.0, 1.0, 0.0, 0.0, 1.0, 0.0, 1.0, 1.0, 0.0, 1.0, 0.0, 0.0, 1.0, 0.0, 1.0, 1.0, 0.0, 1.0, 0.0, 0.0, 1.0, 0.0, 1.0, 1.0, 0.0, 1.0, 0.0, 0.0, 1.0, 0.0, 1.0, 1.0, 0.0, 1.0, 0.0, 0.0, 1.0, 0.0, 1.0, 1.0, 0.0, 1.0, 0.0, 0.0, 1.0, 0.0, 1.0, 1.0, 0.0, 1.0, 0.0, 0.0, 1.0, 0.0, 1.0, 1.0, 0.0, 1.0, 0.0, 0.0, 1.0, 0.0, 1.0, 1.0, 0.0, 1.0, 0.0, 0.0, 1.0, 0.0, 1.0, 1.0, 0.0, 1.0, 0.0, 0.0, 1.0, 0.0, 1.0, 1.0, 0.0, 1.0, 0.0, 0.0, 1.0, 0.0, 1.0, 1.0, 0.0, 1.0, 0.0, 0.0, 1.0, 0.0, 1.0, 1.0, 0.0, 1.0, 0.0, 0.0, 1.0, 0.0, 1.0, 1.0, 0.0, 1.0, 0.0, 0.0, 1.0, 0.0, 1.0, 1.0, 0.0, 1.0, 0.0, 0.0, 1.0, 0.0, 1.0, 1.0, 0.0, 1.0, 0.0, 0.0, 1.0, 0.0, 1.0, 1.0, 0.0, 1.0, 0.0, 0.0, 1.0, 0.0, 1.0, 1.0, 0.0, 1.0, 0.0, 0.0, 1.0, 0.0, 1.0, 1.0, 0.0, 1.0, 0.0, 0.0, 1.0, 0.0, 1.0, 1.0, 0.0, 1.0, 0.0, 0.0, 1.0, 0.0, 1.0, 1.0, 0.0, 1.0, 0.0, 0.0, 1.0, 0.0, 1.0, 1.0, 0.0, 1.0, 0.0, 0.0, 1.0, 0.0, 1.0, 1.0, 0.0, 1.0, 0.0, 0.0, 1.0, 0.0, 1.0, 1.0, 0.0, 1.0, 0.0, 0.0, 1.0, 0.0, 1.0, 1.0, 0.0, 1.0, 0.0, 0.0, 1.0, 0.0, 1.0, 1.0, 0.0, 1.0, 0.0, 0.0, 1.0, 0.0, 1.0, 1.0, 0.0, 1.0, 0.0, 0.0, 1.0, 0.0, 1.0, 1.0, 0.0, 1.0, 0.0, 0.0, 1.0, 0.0, 1.0, 1.0, 0.0, 1.0, 0.0, 0.0, 1.0, 0.0, 1.0, 1.0, 0.0, 1.0, 0.0, 0.0, 1.0, 0.0, 1.0, 1.0, 0.0, 1.0, 0.0, 0.0, 1.0, 0.0, 1.0, 1.0, 0.0, 1.0, 0.0, 0.0, 1.0, 0.0, 1.0, 1.0, 0.0, 1.0, 0.0, 0.0, 1.0, 0.0, 1.0, 1.0, 0.0, 1.0, 0.0, 0.0, 1.0, 0.0, 1.0, 1.0, 0.0, 1.0, 0.0, 0.0, 1.0, 0.0, 1.0, 1.0, 0.0, 1.0, 0.0, 0.0, 1.0, 0.0, 1.0, 1.0, 0.0, 1.0, 0.0, 0.0, 1.0, 0.0, 1.0, 1.0, 0.0, 1.0, 0.0, 0.0, 1.0, 0.0, 1.0, 1.0, 0.0, 1.0, 0.0, 0.0, 1.0, 0.0, 1.0, 1.0, 0.0, 1.0, 0.0, 0.0, 1.0, 0.0, 1.0, 1.0, 0.0, 1.0, 0.0, 0.0, 1.0, 0.0, 1.0, 1.0, 0.0, 1.0, 0.0, 0.0, 1.0, 0.0, 1.0, 1.0, 0.0, 1.0, 0.0, 0.0, 1.0, 0.0, 1.0, 1.0, 0.0, 1.0, 0.0, 0.0, 1.0, 0.0, 1.0, 1.0, 0.0, 1.0, 0.0, 0.0, 1.0, 0.0, 1.0, 1.0, 0.0, 1.0, 0.0, 0.0, 1.0, 0.0, 1.0, 1.0, 0.0, 1.0, 0.0, 0.0, 1.0, 0.0, 1.0, 1.0, 0.0, 1.0, 0.0, 0.0, 1.0, 0.0, 1.0, 1.0, 0.0, 1.0, 0.0, 0.0, 1.0, 0.0, 1.0, 1.0, 0.0, 1.0, 0.0, 0.0, 1.0, 0.0, 1.0, 1.0, 0.0, 1.0, 0.0, 0.0, 1.0, 0.0, 1.0, 1.0, 0.0, 1.0, 0.0, 0.0, 1.0, 0.0, 1.0, 1.0, 0.0, 1.0, 0.0, 0.0, 1.0, 0.0, 1.0, 1.0, 0.0, 1.0, 0.0, 0.0, 1.0, 0.0, 1.0, 1.0, 0.0, 1.0, 0.0, 0.0, 1.0, 0.0, 1.0, 1.0, 0.0, 1.0, 0.0, 0.0, 1.0, 0.0, 1.0, 1.0, 0.0, 1.0, 0.0, 0.0, 1.0, 0.0, 1.0, 1.0, 0.0, 1.0, 0.0, 0.0, 1.0, 0.0, 1.0, 1.0, 0.0, 1.0, 0.0, 0.0, 1.0, 0.0, 1.0, 1.0, 0.0, 1.0, 0.0, 0.0, 1.0, 0.0, 1.0, 1.0, 0.0, 1.0, 0.0, 0.0, 1.0, 0.0, 1.0, 1.0, 0.0, 1.0, 0.0, 0.0, 1.0, 0.0, 1.0, 1.0, 0.0, 1.0, 0.0, 0.0, 1.0, 0.0, 1.0, 1.0, 0.0, 1.0, 0.0, 0.0, 1.0, 0.0, 1.0, 1.0, 0.0, 1.0, 0.0, 0.0, 1.0, 0.0, 1.0, 1.0, 0.0, 1.0, 0.0, 0.0, 1.0, 0.0, 1.0, 1.0, 0.0, 1.0, 0.0, 0.0, 1.0, 0.0, 1.0, 1.0, 0.0, 1.0, 0.0, 0.0, 1.0, 0.0, 1.0, 1.0, 0.0, 1.0, 0.0, 0.0, 1.0, 0.0, 1.0, 1.0, 0.0, 1.0, 0.0, 0.0, 1.0, 0.0, 1.0, 1.0, 0.0, 1.0, 0.0, 0.0, 1.0, 0.0, 1.0, 1.0, 0.0, 1.0, 0.0, 0.0, 1.0, 0.0, 1.0, 1.0, 0.0, 1.0, 0.0, 0.0, 1.0, 0.0, 1.0, 1.0, 0.0, 1.0, 0.0, 0.0, 1.0, 0.0, 1.0, 1.0, 0.0, 1.0, 0.0, 0.0, 1.0, 0.0, 1.0, 1.0, 0.0, 1.0, 0.0, 0.0, 1.0, 0.0, 1.0, 1.0, 0.0, 1.0, 0.0, 0.0, 1.0, 0.0, 1.0, 1.0, 0.0, 1.0, 0.0, 0.0, 1.0, 0.0, 1.0, 1.0, 0.0, 1.0, 0.0, 0.0, 1.0, 0.0, 1.0, 1.0, 0.0, 1.0, 0.0, 0.0, 1.0, 0.0, 1.0, 1.0, 0.0, 1.0, 0.0, 0.0, 1.0, 0.0, 1.0, 1.0, 0.0, 1.0, 0.0, 0.0, 1.0, 0.0, 1.0, 1.0, 0.0, 1.0, 0.0, 0.0, 1.0, 0.0, 1.0, 1.0, 0.0, 1.0, 0.0, 0.0, 1.0, 0.0, 1.0, 1.0, 0.0, 1.0, 0.0, 0.0, 1.0, 0.0, 1.0, 1.0, 0.0, 1.0, 0.0, 0.0, 1.0, 0.0, 1.0, 1.0, 0.0, 1.0, 0.0, 0.0, 1.0, 0.0, 1.0, 1.0, 0.0, 1.0, 0.0, 0.0, 1.0, 0.0, 1.0, 1.0, 0.0, 1.0, 0.0, 0.0, 1.0, 0.0, 1.0, 1.0, 0.0, 1.0, 0.0, 0.0, 1.0, 0.0, 1.0, 1.0, 0.0, 1.0, 0.0, 0.0, 1.0, 0.0, 1.0, 1.0, 0.0, 1.0, 0.0, 0.0, 1.0, 0.0, 1.0, 1.0, 0.0, 1.0, 0.0, 0.0, 1.0, 0.0, 1.0, 1.0, 0.0, 1.0, 0.0, 0.0, 1.0, 0.0, 1.0, 1.0, 0.0, 1.0, 0.0, 0.0, 1.0, 0.0, 1.0, 1.0, 0.0, 1.0, 0.0, 0.0, 1.0, 0.0, 1.0, 1.0, 0.0, 1.0, 0.0, 0.0, 1.0, 0.0, 1.0, 1.0, 0.0, 1.0, 0.0, 0.0, 1.0, 0.0, 1.0, 1.0, 0.0, 1.0, 0.0, 0.0, 1.0, 0.0, 1.0, 1.0, 0.0, 1.0, 0.0, 0.0, 1.0, 0.0, 1.0, 1.0, 0.0, 1.0, 0.0, 0.0, 1.0, 0.0, 1.0, 1.0, 0.0, 1.0, 0.0, 0.0, 1.0, 0.0, 1.0, 1.0, 0.0, 1.0, 0.0, 0.0, 1.0, 0.0, 1.0, 1.0, 0.0, 1.0, 0.0, 0.0, 1.0, 0.0, 1.0, 1.0, 0.0, 1.0, 0.0, 0.0, 1.0, 0.0, 1.0, 1.0, 0.0, 1.0, 0.0, 0.0, 1.0, 0.0, 1.0, 1.0, 0.0, 1.0, 0.0, 0.0, 1.0, 0.0, 1.0, 1.0, 0.0, 1.0, 0.0, 0.0, 1.0, 0.0, 1.0, 1.0, 0.0, 1.0, 0.0, 0.0, 1.0, 0.0, 1.0, 1.0, 0.0, 1.0, 0.0, 0.0, 1.0, 0.0, 1.0, 1.0, 0.0, 1.0, 0.0, 0.0, 1.0, 0.0, 1.0, 1.0, 0.0, 1.0, 0.0, 0.0, 1.0, 0.0, 1.0, 1.0, 0.0, 1.0, 0.0, 0.0, 1.0, 0.0, 1.0, 1.0, 0.0, 1.0, 0.0, 0.0, 1.0, 0.0, 1.0, 1.0, 0.0, 1.0, 0.0, 0.0, 1.0, 0.0, 1.0, 1.0, 0.0, 1.0, 0.0, 0.0, 1.0, 0.0, 1.0, 1.0, 0.0, 1.0, 0.0, 0.0, 1.0, 0.0, 1.0, 1.0, 0.0, 1.0, 0.0, 0.0, 1.0, 0.0, 1.0, 1.0, 0.0, 1.0, 0.0, 0.0, 1.0, 0.0, 1.0, 1.0, 0.0, 1.0, 0.0, 0.0, 1.0, 0.0, 1.0, 1.0, 0.0, 1.0, 0.0, 0.0, 1.0, 0.0, 1.0, 1.0, 0.0, 1.0, 0.0, 0.0, 1.0, 0.0, 1.0, 1.0, 0.0, 1.0, 0.0, 0.0, 1.0, 0.0, 1.0, 1.0, 0.0, 1.0, 0.0, 0.0, 1.0, 0.0, 1.0, 1.0, 0.0, 1.0, 0.0, 0.0, 1.0, 0.0, 1.0, 1.0, 0.0, 1.0, 0.0, 0.0, 1.0, 0.0, 1.0, 1.0, 0.0, 1.0, 0.0, 0.0, 1.0, 0.0, 1.0, 1.0, 0.0, 1.0, 0.0, 0.0, 1.0, 0.0, 1.0, 1.0, 0.0, 1.0, 0.0, 0.0, 1.0, 0.0, 1.0, 1.0, 0.0, 1.0, 0.0, 0.0, 1.0, 0.0, 1.0, 1.0, 0.0, 1.0, 0.0, 0.0, 1.0, 0.0, 1.0, 1.0, 0.0, 1.0, 0.0, 0.0, 1.0, 0.0, 1.0, 1.0, 0.0, 1.0, 0.0, 0.0, 1.0, 0.0, 1.0, 1.0, 0.0, 1.0, 0.0, 0.0, 1.0, 0.0, 1.0, 1.0, 0.0, 1.0, 0.0, 0.0, 1.0, 0.0, 1.0, 1.0, 0.0, 1.0, 0.0, 0.0, 1.0, 0.0, 1.0, 1.0, 0.0, 1.0, 0.0, 0.0, 1.0, 0.0, 1.0, 1.0, 0.0, 1.0, 0.0, 0.0, 1.0, 0.0, 1.0, 1.0, 0.0, 1.0, 0.0, 0.0, 1.0, 0.0, 1.0, 1.0, 0.0, 1.0, 0.0, 0.0, 1.0, 0.0, 1.0, 1.0, 0.0, 1.0, 0.0, 0.0, 1.0, 0.0, 1.0, 1.0, 0.0, 1.0, 0.0, 0.0, 1.0, 0.0, 1.0, 1.0, 0.0, 1.0, 0.0, 0.0, 1.0, 0.0, 1.0, 1.0, 0.0, 1.0, 0.0, 0.0, 1.0, 0.0, 1.0, 1.0, 0.0, 1.0, 0.0, 0.0, 1.0, 0.0, 1.0, 1.0, 0.0, 1.0, 0.0, 0.0, 1.0, 0.0, 1.0, 1.0, 0.0, 1.0, 0.0, 0.0, 1.0, 0.0, 1.0, 1.0, 0.0, 1.0, 0.0, 0.0, 1.0, 0.0, 1.0, 1.0, 0.0, 1.0, 0.0, 0.0, 1.0, 0.0, 1.0, 1.0, 0.0, 1.0, 0.0, 0.0, 1.0, 0.0, 1.0, 1.0, 0.0, 1.0, 0.0, 0.0, 1.0, 0.0, 1.0, 1.0, 0.0, 1.0, 0.0, 0.0, 1.0, 0.0, 1.0, 1.0, 0.0, 1.0, 0.0, 0.0, 1.0, 0.0, 1.0, 1.0, 0.0, 1.0, 0.0, 0.0, 1.0, 0.0, 1.0, 1.0, 0.0, 1.0, 0.0, 0.0, 1.0, 0.0, 1.0, 1.0, 0.0, 1.0, 0.0, 0.0, 1.0, 0.0, 1.0, 1.0, 0.0, 1.0, 0.0, 0.0, 1.0, 0.0, 1.0, 1.0, 0.0, 1.0, 0.0, 0.0, 1.0, 0.0, 1.0, 1.0, 0.0, 1.0, 0.0, 0.0, 1.0, 0.0, 1.0, 1.0, 0.0, 1.0, 0.0, 0.0, 1.0, 0.0, 1.0, 1.0, 0.0, 1.0, 0.0, 0.0, 1.0, 0.0, 1.0, 1.0, 0.0, 1.0, 0.0, 0.0, 1.0, 0.0, 1.0, 1.0, 0.0, 1.0, 0.0, 0.0, 1.0, 0.0, 1.0, 1.0, 0.0, 1.0, 0.0, 0.0, 1.0, 0.0, 1.0, 1.0, 0.0, 1.0, 0.0, 0.0, 1.0, 0.0, 1.0, 1.0, 0.0, 1.0, 0.0, 0.0, 1.0, 0.0, 1.0, 1.0, 0.0, 1.0, 0.0, 0.0, 1.0, 0.0, 1.0, 1.0, 0.0, 0.0, 1.0, 0.0, 1.0, 1.0, 0.0, 0.0, 1.0, 0.0, 1.0, 1.0, 0.0, 0.0, 1.0, 0.0, 1.0, 1.0, 0.0, 0.0, 1.0, 0.0, 1.0, 1.0, 0.0, 0.0, 1.0, 0.0, 1.0, 1.0, 0.0, 0.0, 1.0, 0.0, 1.0, 1.0, 0.0, 0.0, 1.0, 0.0, 1.0, 1.0, 0.0, 0.0, 1.0, 0.0, 1.0, 1.0, 0.0, 0.0, 1.0, 0.0, 1.0, 1.0, 0.0, 0.0, 1.0, 0.0, 1.0, 1.0, 0.0, 0.0, 1.0, 0.0, 1.0, 1.0, 0.0, 0.0, 1.0, 0.0, 1.0, 1.0, 0.0, 0.0, 1.0, 0.0, 1.0, 1.0, 0.0, 0.0, 1.0, 0.0, 1.0, 1.0, 0.0, 0.0, 1.0, 0.0, 1.0, 1.0, 0.0, 0.0, 1.0, 0.0, 1.0, 1.0, 0.0, 0.0, 1.0, 0.0, 1.0, 1.0, 0.0, 0.0, 1.0, 0.0, 1.0, 1.0, 0.0, 0.0, 1.0, 0.0, 1.0, 1.0, 0.0, 0.0, 1.0, 0.0, 1.0, 1.0, 0.0, 0.0, 1.0, 0.0, 1.0, 1.0, 0.0, 0.0, 1.0, 0.0, 1.0, 1.0, 0.0, 0.0, 1.0, 0.0, 1.0, 1.0, 0.0, 0.0, 1.0, 0.0, 1.0, 1.0, 0.0, 0.0, 1.0, 0.0, 1.0, 1.0, 0.0, 0.0, 1.0, 0.0, 1.0, 1.0, 0.0, 0.0, 1.0, 0.0, 1.0, 1.0, 0.0, 0.0, 1.0, 0.0, 1.0, 1.0, 0.0, 0.0, 1.0, 0.0, 1.0, 1.0, 0.0, 0.0, 1.0, 0.0, 1.0, 1.0, 0.0, 0.0, 1.0, 0.0, 1.0, 1.0, 0.0, 0.0, 1.0, 0.0, 1.0, 1.0, 0.0, 0.0, 1.0, 0.0, 1.0, 1.0, 0.0, 0.0, 1.0, 0.0, 1.0, 1.0, 0.0, 0.0, 1.0, 0.0, 1.0, 1.0, 0.0, 0.0, 1.0, 0.0, 1.0, 1.0, 0.0, 0.0, 1.0, 0.0, 1.0, 1.0, 0.0, 0.0, 1.0, 0.0, 1.0, 1.0, 0.0, 0.0, 1.0, 0.0, 1.0, 1.0, 0.0, 0.0, 1.0, 0.0, 1.0, 1.0, 0.0, 0.0, 1.0, 0.0, 1.0, 1.0, 0.0, 0.0, 1.0, 0.0, 1.0, 1.0, 0.0, 0.0, 1.0, 0.0, 1.0, 1.0, 0.0, 0.0, 1.0, 0.0, 1.0, 1.0, 0.0, 0.0, 1.0, 0.0, 1.0, 1.0, 0.0, 0.0, 1.0, 0.0, 1.0, 1.0, 0.0, 0.0, 1.0, 0.0, 1.0, 1.0, 0.0, 0.0, 1.0, 0.0, 1.0, 1.0, 0.0, 0.0, 1.0, 0.0, 1.0, 1.0, 0.0, 0.0, 1.0, 0.0, 1.0, 1.0, 0.0, 0.0, 1.0, 0.0, 1.0, 1.0, 0.0, 0.0, 1.0, 0.0, 1.0, 1.0, 0.0, 0.0, 1.0, 0.0, 1.0, 1.0, 0.0, 0.0, 1.0, 0.0, 1.0, 1.0, 0.0, 0.0, 1.0, 0.0, 1.0, 1.0, 0.0, 0.0, 1.0, 0.0, 1.0, 1.0, 0.0, 0.0, 1.0, 0.0, 1.0, 1.0, 0.0, 0.0, 1.0, 0.0, 1.0, 1.0, 0.0, 0.0, 1.0, 0.0, 1.0, 1.0, 0.0, 0.0, 1.0, 0.0, 1.0, 1.0, 0.0, 0.0, 1.0, 0.0, 1.0, 1.0, 0.0, 0.0, 1.0, 0.0, 1.0, 1.0, 0.0, 0.0, 1.0, 0.0, 1.0, 1.0, 0.0, 1.0, 0.0, 0.0, 1.0, 0.0, 1.0, 1.0, 0.0, 1.0, 0.0, 0.0, 1.0, 0.0, 1.0, 1.0, 0.0, 1.0, 0.0, 0.0, 1.0, 0.0, 1.0, 1.0, 0.0, 1.0, 0.0, 0.0, 1.0, 0.0, 1.0, 1.0, 0.0, 1.0, 0.0, 0.0, 1.0, 0.0, 1.0, 1.0, 0.0, 1.0, 0.0, 0.0, 1.0, 0.0, 1.0, 1.0, 0.0, 1.0, 0.0, 0.0, 1.0, 0.0, 1.0, 1.0, 0.0, 1.0, 0.0, 0.0, 1.0, 0.0, 1.0, 1.0, 0.0, 1.0, 0.0, 0.0, 1.0, 0.0, 1.0, 1.0, 0.0, 1.0, 0.0, 0.0, 1.0, 0.0, 1.0, 1.0, 0.0, 1.0, 0.0, 0.0, 1.0, 0.0, 1.0, 1.0, 0.0, 1.0, 0.0, 0.0, 1.0, 0.0, 1.0, 1.0, 0.0, 1.0, 0.0, 0.0, 1.0, 0.0, 1.0, 1.0, 0.0, 1.0, 0.0, 0.0, 1.0, 0.0, 1.0, 1.0, 0.0, 0.0, 1.0, 0.0, 1.0, 1.0, 0.0, 1.0, 0.0, 0.0, 1.0, 0.0, 1.0, 1.0, 0.0, 1.0, 0.0, 0.0, 1.0, 0.0, 1.0, 1.0, 0.0, 1.0, 0.0, 0.0, 1.0, 0.0, 1.0, 1.0, 0.0, 1.0, 0.0, 0.0, 1.0, 0.0, 1.0, 1.0, 0.0, 1.0, 0.0, 0.0, 1.0, 0.0, 1.0, 1.0, 0.0, 1.0, 0.0, 0.0, 1.0, 0.0, 1.0, 1.0, 0.0, 1.0, 0.0, 0.0, 1.0, 0.0, 1.0, 1.0, 0.0, 1.0, 0.0, 0.0, 1.0, 0.0, 1.0, 1.0, 0.0, 1.0, 0.0, 0.0, 1.0, 0.0, 1.0, 1.0, 0.0, 1.0, 0.0, 0.0, 1.0, 0.0, 1.0, 1.0, 0.0, 1.0, 0.0, 0.0, 1.0, 0.0, 1.0, 1.0, 0.0, 1.0, 0.0, 0.0, 1.0, 0.0, 1.0, 1.0, 0.0, 1.0, 0.0, 0.0, 1.0, 0.0, 1.0, 1.0, 0.0, 1.0, 0.0, 0.0, 1.0, 0.0, 1.0, 1.0, 0.0, 1.0, 0.0, 0.0, 1.0, 0.0, 1.0, 1.0, 0.0, 1.0, 0.0, 0.0, 1.0, 0.0, 1.0, 1.0, 0.0, 1.0, 0.0, 0.0, 1.0, 0.0, 1.0, 1.0, 0.0, 1.0, 0.0, 0.0, 1.0, 0.0, 1.0, 1.0, 0.0, 1.0, 0.0, 0.0, 1.0, 0.0, 1.0, 1.0, 0.0, 1.0, 0.0, 0.0, 1.0, 0.0, 1.0, 1.0, 0.0, 1.0, 0.0, 0.0, 1.0, 0.0, 1.0, 1.0, 0.0, 1.0, 0.0, 0.0, 1.0, 0.0, 1.0, 1.0, 0.0, 1.0, 0.0, 0.0, 1.0, 0.0, 1.0, 1.0, 0.0, 1.0, 0.0, 0.0, 1.0, 0.0, 1.0, 1.0, 0.0, 1.0, 0.0, 0.0, 1.0, 0.0, 1.0, 1.0, 0.0, 1.0, 0.0, 0.0, 1.0, 0.0, 1.0, 1.0, 0.0, 1.0, 0.0, 0.0, 1.0, 0.0, 1.0, 1.0, 0.0, 1.0, 0.0, 0.0, 1.0, 0.0, 1.0, 1.0, 0.0, 1.0, 0.0, 0.0, 1.0, 0.0, 1.0, 1.0, 0.0, 1.0, 0.0, 0.0, 1.0, 0.0, 1.0, 1.0, 0.0, 1.0, 0.0, 0.0, 1.0, 0.0, 1.0, 1.0, 0.0, 1.0])
me_cylinder.use_remesh_preserve_volume = False
me_cylinder.use_remesh_preserve_attributes = False
me_cylinder.use_mirror_vertex_groups = False
me_cylinder.update()

# ---- objects
ob_cube = bpy.data.objects.new('Cube', me_cube)
ob_cylinder = bpy.data.objects.new('Cylinder', me_cylinder)
ob_lamp = bpy.data.objects.new('Lamp', light_lamp)
ob_camera = bpy.data.objects.new('Camera', cam_camera)

# ---- transforms, parenting, visibility, modifiers, constraints
ob_cube.location = (0.0, 0.0, 1.002)
ob_cube.scale = (0.08713, 0.08713, 0.08713)
ob_cube.lineart.crease_threshold = 0.0
ob_cylinder.location = (0.0, 0.0, 0.3986)
ob_cylinder.scale = (1.0, 1.0, 0.1934)
ob_cylinder.lineart.crease_threshold = 0.0
ob_lamp.location = (4.076, 1.005, 5.904)
ob_lamp.rotation_euler = (0.6503, 0.05522, 1.866)
ob_lamp.lock_rotations_4d = False
ob_lamp.empty_display_type = 'ARROWS'
ob_lamp.color = (0.0, 0.0, 0.0, 0.0)
ob_lamp.lineart.crease_threshold = 0.0
ob_camera.location = (7.481, -6.508, 5.344)
ob_camera.rotation_euler = (1.109, 0.01082, 0.8149)
ob_camera.lock_rotations_4d = False
ob_camera.empty_display_type = 'ARROWS'
ob_camera.color = (0.0, 0.0, 0.0, 0.0)
ob_camera.display_type = 'WIRE'
ob_camera.lineart.crease_threshold = 0.0

# ---- collection membership
col_collection_1.objects.link(ob_cube)
col_collection_1.objects.link(ob_cylinder)
col_collection_1.objects.link(ob_lamp)
col_collection_1.objects.link(ob_camera)

# ---- scene / render settings (as saved in the file)
scene.camera = ob_camera
scene.frame_start = 1; scene.frame_end = 250; scene.frame_set(1)
scene.render.engine = 'BLENDER_EEVEE_NEXT'
scene.render.resolution_percentage = 50
scene.render.dither_intensity = 0.0
scene.cycles.use_denoising = False
scene.cycles.samples = 10
scene.cycles.sampling_pattern = 'TABULATED_SOBOL'
scene.cycles.light_sampling_threshold = 0.0
scene.cycles.use_adaptive_sampling = False
scene.cycles.use_light_tree = False
scene.cycles.blur_glossy = 0.0
scene.cycles.pixel_filter_type = 'GAUSSIAN'
scene.cycles.sample_clamp_indirect = 0.0
scene.view_settings.view_transform = 'Standard'
bpy.context.view_layer.update()
